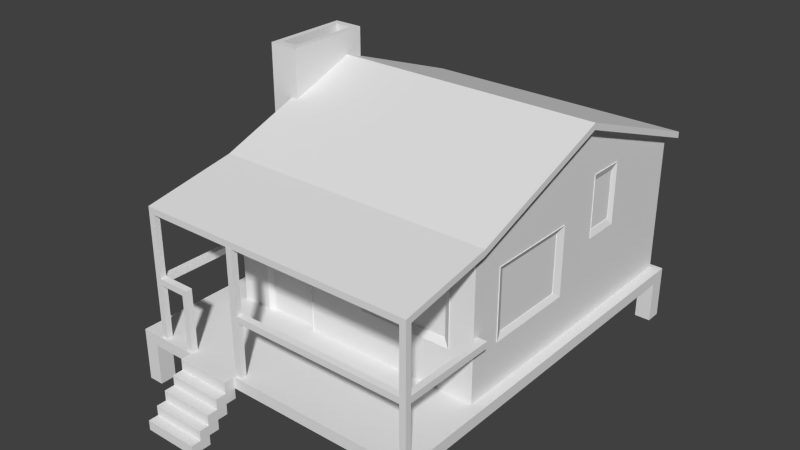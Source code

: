 # Source: Cabin.blend  (saved by Blender 2.76.0; exported with 4.5.12 LTS)
import bpy
from mathutils import Matrix  # noqa: F401  (used for matrix-valued properties, if any)

bpy.ops.wm.read_factory_settings(use_empty=True)
scene = bpy.context.scene
scene.name = 'Scene'

# ---- collections
col_collection_1 = bpy.data.collections.new('Collection 1'); scene.collection.children.link(col_collection_1)

# ---- materials (node trees are filled in below, after node groups)
mat_material_001 = bpy.data.materials.new('Material.001')
mat_material_001.alpha_threshold = 0.0
mat_material_001.use_transparent_shadow = False
mat_material_001.roughness = 0.5

# ---- material node trees

# ---- world
world_world = bpy.data.worlds.new('World'); scene.world = world_world
world_world.color = (0.05088, 0.05088, 0.05088)
world_world.use_sun_shadow = False
world_world.sun_shadow_jitter_overblur = 0.0
world_world.cycles.sampling_method = 'MANUAL'
world_world.cycles.sample_map_resolution = 256

# ---- meshes
me_cube_001 = bpy.data.meshes.new('Cube.001')
me_cube_001.from_pydata([(1.326, 0.8781, 0.8255), (1.326, 0.4798, 0.8255), (1.326, 0.4798, 0.9194), (1.326, 0.8781, 0.9194), (-1.083, 0.479, -1.688), (-1.083, 0.479, -1.801), (-1.083, 1.77, -1.801), (-1.083, 1.808, -1.688), (-0.9796, 1.77, -1.801), (-0.9796, 0.479, -1.801), (1.105, 0.8781, 0.8255), (1.105, 0.4798, 0.8255), (-1.083, 0.479, -0.4309), (-1.083, 2.268, -0.4309), (1.326, 0.479, -1.801), (1.326, 0.479, -1.688), (1.326, 1.808, -1.688), (1.326, 1.77, -1.801), (1.326, 2.268, -0.4309), (1.326, 1.523, -0.2313), (1.326, 1.523, 0.6263), (1.326, 1.808, 0.8258), (-0.9796, 1.808, -1.688), (-0.9796, 2.268, -0.4309), (-0.9796, 1.808, 0.8258), (-1.083, 1.808, 0.8258), (-0.9796, 0.479, -1.688), (-0.9796, 0.479, -0.4309), (-1.083, 0.479, 0.8258), (-0.9796, 0.479, 0.8258), (1.326, 0.479, -0.4309), (1.223, 0.479, -0.4309), (1.223, 0.479, 0.8258), (1.326, 0.479, 0.8258), (1.223, 0.479, -1.801), (1.223, 0.479, -1.688), (1.223, 1.808, 0.8258), (1.223, 2.268, -0.4309), (1.223, 1.808, -1.688), (1.223, 1.77, -1.801), (1.326, 1.238, -0.9772), (1.326, 1.804, -0.9772), (-0.2865, 0.3763, 1.653), (-0.7909, 0.3763, 1.653), (-0.7909, 0.3763, 0.2042), (-0.2865, 0.3763, 0.2042), (1.282, 0.3763, -1.847), (1.282, 0.4803, -1.847), (1.427, 0.4803, -1.847), (1.427, 0.3763, -1.847), (1.427, 0.3763, 1.653), (1.427, 0.4803, 1.653), (1.427, 0.4803, 1.803), (1.427, 0.3763, 1.803), (-1.083, 0.4803, -1.702), (-0.7909, 0.4803, -1.702), (-0.7909, 0.4803, -1.847), (-1.083, 0.4803, -1.847), (1.282, 0.4803, -1.702), (1.427, 0.4803, -1.702), (-0.7909, 0.3763, 1.803), (-0.7909, 0.3763, 1.9), (-0.7909, 0.4803, 1.9), (-0.7909, 0.4803, 1.803), (1.223, 0.883, 0.6263), (1.223, 1.523, 0.6263), (1.223, 1.238, -0.6404), (1.223, 1.804, -0.6404), (-1.15, 2.268, -0.4311), (-1.15, 2.327, -0.4311), (-1.15, 1.797, -1.881), (-1.15, 1.739, -1.881), (1.352, 1.739, -1.881), (1.352, 1.797, -1.881), (1.41, 1.797, -1.881), (1.41, 1.739, -1.881), (1.41, 1.619, 1.729), (1.41, 1.677, 1.729), (1.41, 1.667, 1.783), (1.41, 1.609, 1.783), (-1.096, 1.609, 1.783), (-1.096, 1.667, 1.783), (-1.15, 1.667, 1.783), (-1.15, 1.609, 1.783), (1.352, 2.327, -0.4311), (1.41, 2.327, -0.4311), (-1.096, 2.268, -0.4311), (-1.096, 1.739, -1.881), (-1.096, 1.765, 0.937), (-1.15, 1.765, 0.937), (1.352, 1.823, 0.937), (1.41, 1.823, 0.937), (1.41, 2.268, -0.4311), (-1.15, 1.823, 0.937), (-1.15, 1.619, 1.729), (-1.15, 1.677, 1.729), (1.352, 1.677, 1.729), (-1.096, 1.619, 1.729), (1.41, 1.765, 0.937), (-1.083, 0.4803, 0.2042), (-0.7909, 0.4803, 0.2042), (-0.7909, 0.4803, -0.603), (-1.083, 0.4803, -0.603), (1.282, 0.4803, 1.653), (1.427, 0.4803, 0.2042), (1.282, 0.4803, 0.2042), (1.427, 0.3763, -0.603), (1.427, 0.4803, -0.603), (1.427, 0.3763, 0.2042), (-1.083, 0.3763, -1.847), (-0.7909, 0.3763, -1.847), (1.427, 0.3763, -1.702), (-1.358, 0.4803, 1.652), (-1.358, 0.3763, 1.652), (-1.358, 0.3763, 1.802), (-1.358, 0.4803, 1.802), (1.282, 0.4803, -0.603), (-1.358, 0.3763, 0.2042), (-1.358, 0.4803, 0.2042), (-1.358, 0.4803, -0.603), (-1.358, 0.3763, -0.603), (-1.221, 0.4803, -0.603), (-1.221, 2.538, -0.603), (-1.083, 2.538, -0.603), (-1.083, 0.3763, 0.2042), (-1.083, 0.3763, -0.603), (-0.7909, 0.3763, -0.603), (-1.221, 0.4803, 1.652), (-1.083, 0.4803, 1.653), (-1.221, 0.4803, 0.2042), (-1.083, 0.3763, 1.653), (-0.7909, 0.3763, -1.702), (-1.083, 0.3763, -1.702), (-1.221, 0.4803, -1.702), (-1.221, 0.4803, -1.847), (-1.083, 0.4803, 1.803), (-1.083, 0.3763, 1.803), (-1.221, 0.3763, -1.847), (-0.2865, 0.3763, -0.603), (-0.2865, 0.3763, -1.702), (-0.2865, 0.3763, -1.847), (-0.7909, 0.4803, 1.653), (-1.358, 0.4803, -1.702), (-1.358, 0.4803, -1.847), (-1.358, 0.3763, -1.847), (-1.358, 0.3763, -1.702), (-1.221, 0.3763, 0.2042), (-1.221, 0.3763, -0.603), (-1.221, 0.3763, 1.652), (-1.358, -0.003698, 1.802), (-1.221, -0.003698, 1.802), (-1.221, 0.3763, 1.802), (-1.221, 0.4803, 1.802), (-1.358, 2.538, 0.2042), (-1.299, 2.538, 0.1321), (-1.299, 2.538, -0.537), (-1.358, 2.538, -0.603), (-1.221, 2.538, 0.2042), (-1.083, 2.538, 0.2042), (-1.142, 2.538, -0.537), (-1.142, 2.092, -0.537), (-1.142, 2.092, 0.1321), (-1.142, 2.538, 0.1321), (-1.221, 2.538, -0.537), (-1.221, 2.538, 0.1321), (-1.221, 2.092, 0.1321), (-1.221, 2.092, -0.537), (-1.299, 2.092, 0.1321), (-1.299, 2.092, -0.537), (-1.096, 0.9856, 1.784), (-1.096, 0.4779, 1.784), (-1.096, 0.4763, 1.729), (-1.096, 0.9869, 1.729), (1.352, 1.667, 1.783), (-1.096, 1.677, 1.729), (1.352, 1.609, 1.783), (1.352, 1.619, 1.729), (1.352, 1.765, 0.937), (-1.096, 1.823, 0.937), (-1.096, 2.327, -0.4311), (1.352, 2.268, -0.4311), (-1.096, 1.797, -1.881), (1.352, 0.9856, 1.784), (1.352, 0.4779, 1.784), (1.41, 0.4779, 1.784), (1.41, 0.9856, 1.784), (-1.15, 0.4779, 1.784), (-1.15, 0.4763, 1.729), (1.352, 0.4763, 1.729), (1.41, 0.4763, 1.729), (1.41, 0.9869, 1.729), (1.352, 0.9869, 1.729), (-1.15, 0.9869, 1.729), (-1.15, 0.9856, 1.784), (-1.15, 1.043, 1.784), (-1.096, 1.043, 1.784), (-1.15, 1.047, 1.729), (-1.096, 1.047, 1.729), (1.352, 1.047, 1.729), (1.352, 1.043, 1.784), (1.41, 1.047, 1.729), (1.41, 1.043, 1.784), (-1.15, 1.046, 0.9198), (-1.15, 1.046, 0.8677), (-1.15, 0.985, 0.8679), (-1.15, 0.9851, 0.9199), (-0.8456, 1.043, 1.784), (-0.7906, 1.043, 1.784), (-0.7906, 1.047, 1.729), (-0.8456, 1.047, 1.729), (-0.8456, 0.9869, 1.729), (-0.8456, 0.4772, 1.728), (-0.8456, 0.4759, 1.783), (-0.8456, 0.9856, 1.784), (-1.096, 1.046, 0.9198), (-1.096, 1.046, 0.8677), (1.105, 0.4798, 0.9194), (-0.7902, 0.8781, 0.9194), (-0.7902, 0.4798, 0.9194), (-1.083, 0.4798, 0.9194), (-1.083, 0.8781, 0.9194), (-1.083, 0.4798, 0.8255), (-1.083, 0.8781, 0.8255), (-0.7902, 1.808, 0.9194), (-1.083, 1.808, 0.9194), (-1.083, 1.808, 0.8255), (-0.7902, 1.808, 0.8255), (-1.083, 1.531, 0.9194), (-1.083, 1.531, 0.8255), (-0.7902, 1.531, 0.9194), (1.105, 1.808, 0.8255), (1.105, 1.531, 0.8255), (1.326, 1.531, 0.8255), (1.326, 1.808, 0.8255), (1.326, 1.531, 0.9194), (1.326, 1.808, 0.9194), (-0.7902, 1.531, 0.8255), (-0.2862, 1.808, 0.9194), (-0.2862, 1.531, 0.9194), (-0.2862, 1.808, 0.8255), (-0.7902, 0.8781, 0.8255), (-0.7572, 0.8666, 0.8374), (-0.7572, 1.501, 0.8374), (-0.7902, 0.4798, 0.8255), (0.2523, 0.8781, 0.9194), (0.2523, 0.4798, 0.9194), (-0.2862, 0.4798, 0.9194), (-0.2862, 0.8781, 0.9194), (0.2523, 1.808, 0.9194), (0.2523, 1.808, 0.8255), (0.2523, 1.531, 0.9194), (-0.2862, 1.531, 0.8255), (-0.2862, 0.4798, 0.8255), (-0.7572, 0.4798, 0.885), (-0.3192, 0.4798, 0.885), (1.105, 1.808, 0.9194), (1.105, 1.531, 0.9194), (1.105, 0.8781, 0.9194), (0.2523, 1.531, 0.8255), (0.2523, 0.4798, 0.8255), (-0.2862, 0.8781, 0.8255), (0.2523, 0.8781, 0.8255), (-0.3192, 0.8666, 0.885), (-0.7572, 0.8666, 0.885), (-0.7572, 0.4798, 0.8374), (-0.3192, 0.4798, 0.8374), (-0.3192, 0.8666, 0.8374), (-0.7902, 0.477, 0.9299), (-0.7572, 0.4771, 0.8955), (-0.7572, 0.8639, 0.8955), (-0.3192, 1.501, 0.8374), (-0.7902, 0.8753, 0.9299), (-0.7572, 1.501, 0.885), (-0.7572, 1.498, 0.8955), (-0.3192, 1.498, 0.8955), (-0.3192, 1.501, 0.885), (-0.2862, 0.8753, 0.9299), (-0.2862, 1.528, 0.9299), (1.045, 1.48, 0.8424), (1.045, 0.9313, 0.8424), (0.3117, 1.48, 0.88), (0.3117, 1.48, 0.888), (1.045, 1.48, 0.888), (1.045, 1.48, 0.88), (0.3117, 1.48, 0.8424), (0.3117, 0.9313, 0.8424), (1.045, 0.9313, 0.88), (0.3117, 0.9313, 0.88), (0.2523, 0.878, 0.9274), (1.105, 0.878, 0.9274), (1.045, 0.9312, 0.888), (0.3117, 0.9312, 0.888), (0.2523, 1.531, 0.9274), (-1.096, 0.985, 0.8679), (1.41, 1.046, 0.8677), (1.41, 0.985, 0.8679), (1.352, 0.985, 0.8679), (1.352, 1.046, 0.8677), (1.352, 0.9851, 0.9193), (1.323, 0.9851, 0.9193), (1.323, 0.985, 0.8679), (1.41, 1.046, 0.9192), (1.352, 1.046, 0.9192), (-1.096, 0.9851, 0.9199), (1.41, 0.9851, 0.9193), (-1.079, 1.046, 0.8677), (-1.079, 0.985, 0.8679), (1.323, 1.046, 0.9192), (1.323, 1.046, 0.8677), (-1.079, 0.9851, 0.9199), (-1.079, 1.046, 0.9198), (-0.7906, 0.9856, 1.784), (-0.7906, 0.9869, 1.729), (-0.2253, 0.9856, 1.784), (-0.2253, 0.4759, 1.783), (-0.2253, 0.4772, 1.728), (-0.2253, 0.9869, 1.729), (-0.2865, 1.047, 1.729), (-0.2865, 0.9869, 1.729), (-0.2865, 0.9856, 1.784), (-0.2865, 1.043, 1.784), (-0.2253, 1.047, 1.729), (-0.2253, 1.043, 1.784), (-0.2865, 1.609, 1.784), (-0.2865, 1.619, 1.729), (-0.2865, 0.4759, 1.783), (-0.2865, 0.4772, 1.728), (-0.7906, 0.4772, 1.728), (-0.7906, 0.4759, 1.783), (-0.2253, 1.619, 1.729), (-0.2253, 1.609, 1.784), (1.231, 0.9315, 0.5613), (1.231, 1.475, 0.5613), (1.223, 1.523, -0.2313), (1.231, 1.474, -0.1663), (1.231, 0.9315, -0.1663), (1.223, 0.883, -0.2313), (1.326, 0.883, 0.6263), (1.326, 0.883, -0.2313), (1.3, 0.9315, -0.1663), (1.3, 0.9315, 0.5613), (1.3, 1.475, 0.5613), (1.3, 1.474, -0.1663), (1.333, 1.523, -0.2313), (1.333, 1.523, 0.6263), (1.307, 1.474, -0.1663), (1.307, 0.9315, -0.1663), (1.304, 1.744, -0.6764), (1.31, 1.744, -0.6764), (1.31, 1.744, -0.9412), (1.304, 1.744, -0.9412), (1.333, 0.883, 0.6263), (1.333, 0.883, -0.2313), (1.234, 1.744, -0.6764), (1.234, 1.744, -0.9412), (1.223, 1.804, -0.9772), (1.326, 1.238, -0.6404), (1.326, 1.804, -0.6404), (1.223, 1.238, -0.9772), (1.234, 1.299, -0.6764), (1.234, 1.299, -0.9412), (1.304, 1.299, -0.9412), (1.304, 1.299, -0.6764), (1.31, 1.299, -0.9412), (1.31, 1.299, -0.6764), (1.333, 1.804, -0.9772), (1.333, 1.804, -0.6404), (1.333, 1.238, -0.6404), (1.333, 1.238, -0.9772), (-0.3192, 0.8639, 0.8955), (-0.7902, 1.528, 0.9299), (-0.2862, 0.477, 0.9299), (-0.3192, 0.4771, 0.8955), (1.105, 1.531, 0.9274), (1.307, 1.475, 0.5613), (1.307, 0.9315, 0.5613), (1.282, 0.3763, -1.702), (1.282, 0.3763, 0.2042), (1.282, 0.3763, -0.603), (-0.2865, 0.4803, 0.2042), (-0.2865, 0.4803, -0.603), (-0.2865, 0.4803, 1.653), (1.282, 0.3763, 1.803), (1.282, 0.4803, 1.803), (-0.2865, 0.4803, 1.803), (-0.2865, 0.3763, 1.803), (-0.2865, 0.4803, -1.702), (-0.2865, 0.4803, -1.847), (1.282, 0.3763, 1.653), (-0.2865, 0.3763, 1.9), (-0.2865, 0.4803, 1.9), (-0.2865, 0.2813, 1.803), (-0.7909, 0.2813, 1.803), (-0.2865, 0.2813, 1.9), (-0.7909, 0.2813, 1.9), (-0.7909, 0.2813, 1.995), (-0.7909, 0.3763, 1.995), (-0.2865, 0.2813, 1.995), (-0.2865, 0.3763, 1.995), (-0.2865, 0.1863, 1.995), (-0.2865, 0.1863, 1.9), (-0.7909, 0.1863, 1.995), (-0.7909, 0.1863, 1.9), (-0.7909, 0.1863, 2.09), (-0.7909, 0.2813, 2.09), (-0.2865, 0.1863, 2.09), (-0.2865, 0.2813, 2.09), (-0.7909, 0.1863, 2.18), (-0.2865, 0.1863, 2.18), (-1.221, 0.3763, -1.702), (-1.358, -0.003698, -1.847), (-1.358, -0.003698, -1.702), (-1.221, -0.003698, 1.652), (-1.358, -0.003698, 1.652), (1.427, -0.003698, 1.803), (1.427, -0.003698, 1.653), (-1.221, -0.003698, -1.702), (-1.221, -0.003698, -1.847), (1.427, -0.003698, -1.702), (1.282, -0.003698, -1.702), (1.282, -0.003698, -1.847), (1.427, -0.003698, -1.847), (1.282, -0.003698, 1.803), (1.282, -0.003698, 1.653), (-0.2865, 0.0963, 1.995), (-0.2865, 0.0963, 2.09), (-0.7909, 0.0963, 2.09), (-0.7909, 0.0963, 1.995), (-0.7909, 0.0963, 2.18), (-0.2865, 0.0963, 2.18), (-0.2865, 0.006302, 2.18), (-0.2865, 0.006302, 2.09), (-0.7909, 0.006302, 2.09), (-0.7909, 0.006302, 2.18), (-0.2865, 0.006302, 2.27), (-0.7909, 0.006302, 2.27), (-0.2865, 0.0963, 2.27), (-0.7909, 0.0963, 2.27)], [], [(0, 3, 2, 1), (4, 7, 6, 5), (8, 9, 5, 6), (10, 0, 1, 11), (12, 13, 7, 4), (14, 17, 16, 15), (18, 21, 20, 19), (8, 6, 7, 22), (23, 13, 25, 24), (9, 26, 4, 5), (27, 29, 28, 12), (30, 33, 32, 31), (26, 9, 8, 22), (14, 15, 35, 34), (34, 35, 26, 9), (18, 37, 36, 21), (7, 4, 26, 22), (17, 39, 38, 16), (39, 8, 22, 38), (17, 14, 34, 39), (39, 34, 9, 8), (16, 15, 35, 38), (38, 35, 34, 39), (36, 32, 33, 21), (24, 25, 28, 29), (22, 26, 35, 38), (15, 16, 41, 40), (23, 27, 26, 22), (42, 43, 44, 45), (46, 47, 48, 49), (50, 51, 52, 53), (54, 55, 56, 57), (58, 59, 48, 47), (60, 61, 62, 63), (32, 36, 65, 64), (16, 38, 37, 18), (15, 30, 31, 35), (31, 37, 67, 66), (24, 29, 27, 23), (26, 27, 12, 4), (22, 7, 13, 23), (28, 25, 13, 12), (68, 69, 70, 71), (72, 73, 74, 75), (76, 77, 78, 79), (80, 81, 82, 83), (84, 85, 74, 73), (86, 68, 71, 87), (88, 89, 68, 86), (90, 91, 85, 84), (75, 74, 85, 92), (89, 93, 69, 68), (94, 95, 93, 89), (96, 77, 91, 90), (97, 94, 89, 88), (92, 85, 91, 98), (99, 100, 101, 102), (103, 51, 104, 105), (106, 107, 104, 108), (109, 57, 56, 110), (111, 59, 107, 106), (112, 113, 114, 115), (105, 104, 107, 116), (117, 118, 119, 120), (121, 122, 123, 102), (44, 124, 125, 126), (127, 128, 99, 129), (43, 130, 124, 44), (131, 132, 109, 110), (133, 54, 57, 134), (60, 63, 135, 136), (137, 134, 57, 109), (45, 44, 126, 138), (139, 131, 110, 140), (128, 141, 100, 99), (142, 143, 144, 145), (146, 117, 120, 147), (148, 113, 117, 146), (114, 149, 150, 151), (151, 152, 115, 114), (153, 154, 155, 156), (129, 157, 153, 118), (118, 153, 156, 119), (102, 123, 158, 99), (159, 160, 161, 162), (122, 163, 159, 123), (123, 159, 162, 158), (157, 164, 154, 153), (165, 161, 160, 166), (164, 165, 167, 154), (154, 167, 168, 155), (163, 166, 160, 159), (169, 170, 171, 172), (173, 78, 77, 96), (83, 82, 95, 94), (98, 91, 77, 76), (82, 81, 174, 95), (175, 80, 97, 176), (176, 97, 88, 177), (95, 174, 178, 93), (93, 178, 179, 69), (177, 88, 86, 180), (180, 86, 87, 72), (69, 179, 181, 70), (175, 173, 81, 80), (71, 70, 181, 87), (79, 78, 173, 175), (92, 180, 72, 75), (98, 177, 180, 92), (76, 176, 177, 98), (182, 183, 184, 185), (81, 173, 96, 174), (174, 96, 90, 178), (178, 90, 84, 179), (179, 84, 73, 181), (87, 181, 73, 72), (170, 186, 187, 171), (184, 183, 188, 189), (185, 184, 189, 190), (190, 189, 188, 191), (172, 171, 187, 192), (192, 187, 186, 193), (191, 188, 183, 182), (193, 186, 170, 169), (83, 194, 195, 80), (94, 196, 194, 83), (97, 197, 196, 94), (80, 195, 197, 97), (176, 198, 199, 175), (76, 200, 198, 176), (79, 201, 200, 76), (175, 199, 201, 79), (194, 193, 169, 195), (196, 192, 193, 194), (202, 203, 204, 205), (206, 207, 208, 209), (210, 211, 212, 213), (214, 215, 203, 202), (201, 185, 190, 200), (199, 182, 185, 201), (216, 11, 1, 2), (217, 220, 219, 218), (220, 222, 221, 219), (223, 226, 225, 224), (224, 225, 228, 227), (223, 224, 227, 229), (230, 233, 232, 231), (233, 235, 234, 232), (225, 226, 236, 228), (237, 223, 229, 238), (237, 239, 226, 223), (240, 236, 242, 241), (219, 221, 243, 218), (222, 240, 243, 221), (244, 247, 246, 245), (248, 249, 239, 237), (248, 237, 238, 250), (226, 239, 251, 236), (218, 243, 252, 246), (218, 246, 254, 253), (255, 248, 250, 256), (255, 230, 249, 248), (257, 244, 245, 216), (239, 249, 258, 251), (246, 252, 259, 245), (260, 261, 259, 252), (3, 257, 216, 2), (235, 233, 230, 255), (235, 255, 256, 234), (249, 230, 231, 258), (245, 259, 11, 216), (261, 10, 11, 259), (262, 263, 253, 254), (241, 266, 265, 264), (218, 253, 268, 267), (253, 263, 269, 268), (236, 251, 270, 242), (217, 218, 267, 271), (260, 252, 265, 266), (252, 243, 264, 265), (251, 260, 266, 270), (272, 275, 274, 273), (247, 238, 277, 276), (242, 270, 266, 241), (275, 272, 263, 262), (231, 10, 279, 278), (234, 256, 257, 3), (251, 258, 261, 260), (280, 283, 282, 281), (250, 238, 247, 244), (228, 236, 240, 222), (243, 240, 241, 264), (227, 228, 222, 220), (229, 227, 220, 217), (231, 232, 0, 10), (232, 234, 3, 0), (284, 278, 279, 285), (283, 280, 287, 286), (258, 231, 278, 284), (261, 258, 284, 285), (244, 257, 289, 288), (10, 261, 285, 279), (286, 287, 291, 290), (250, 244, 288, 292), (215, 293, 204, 203), (294, 295, 296, 297), (298, 299, 300, 296), (301, 294, 297, 302), (205, 204, 293, 303), (298, 296, 295, 304), (215, 305, 306, 293), (304, 295, 294, 301), (190, 304, 301, 200), (191, 298, 304, 190), (200, 301, 302, 198), (198, 302, 298, 191), (172, 303, 214, 197), (192, 205, 303, 172), (197, 214, 202, 196), (196, 202, 205, 192), (307, 308, 300, 299), (302, 307, 299, 298), (296, 300, 308, 297), (297, 308, 307, 302), (309, 306, 305, 310), (293, 306, 309, 303), (214, 310, 305, 215), (303, 309, 310, 214), (207, 311, 312, 208), (209, 208, 312, 210), (213, 311, 207, 206), (313, 314, 315, 316), (317, 318, 319, 320), (316, 318, 317, 321), (322, 320, 319, 313), (320, 323, 324, 317), (172, 210, 213, 169), (169, 213, 206, 195), (197, 209, 210, 172), (195, 206, 209, 197), (198, 321, 322, 199), (199, 322, 313, 182), (191, 316, 321, 198), (182, 313, 316, 191), (314, 325, 326, 315), (211, 327, 328, 212), (319, 325, 314, 313), (311, 328, 327, 312), (316, 315, 326, 318), (213, 212, 328, 311), (312, 327, 211, 210), (318, 326, 325, 319), (329, 324, 323, 330), (322, 330, 323, 320), (317, 324, 329, 321), (321, 329, 330, 322), (64, 65, 332, 331), (333, 336, 335, 334), (37, 31, 336, 333), (33, 30, 338, 337), (31, 32, 64, 336), (36, 37, 333, 65), (30, 18, 19, 338), (21, 33, 337, 20), (339, 342, 341, 340), (331, 332, 334, 335), (19, 20, 344, 343), (342, 339, 346, 345), (347, 350, 349, 348), (336, 64, 331, 335), (65, 333, 334, 332), (337, 338, 352, 351), (67, 355, 354, 353), (338, 19, 343, 352), (30, 15, 40, 356), (18, 30, 356, 357), (35, 31, 66, 358), (38, 35, 358, 355), (37, 38, 355, 67), (16, 18, 357, 41), (359, 353, 354, 360), (361, 350, 347, 362), (361, 362, 364, 363), (358, 66, 359, 360), (66, 67, 353, 359), (41, 357, 366, 365), (355, 358, 360, 354), (356, 40, 368, 367), (271, 267, 268, 269), (276, 277, 274, 369), (277, 370, 273, 274), (371, 276, 369, 372), (370, 271, 269, 273), (262, 254, 372, 369), (275, 262, 369, 274), (229, 217, 271, 370), (238, 229, 370, 277), (246, 247, 276, 371), (263, 272, 273, 269), (254, 246, 371, 372), (288, 289, 290, 291), (373, 292, 281, 282), (289, 373, 282, 290), (292, 288, 291, 281), (256, 250, 292, 373), (283, 286, 290, 282), (287, 280, 281, 291), (257, 256, 373, 289), (344, 351, 375, 374), (351, 352, 346, 375), (352, 343, 345, 346), (343, 344, 374, 345), (366, 367, 364, 348), (367, 368, 363, 364), (365, 366, 348, 349), (368, 365, 349, 363), (339, 340, 375, 346), (20, 337, 351, 344), (357, 356, 367, 366), (341, 342, 345, 374), (40, 41, 365, 368), (362, 347, 348, 364), (340, 341, 374, 375), (350, 361, 363, 349), (376, 139, 140, 46), (377, 45, 138, 378), (100, 379, 380, 101), (141, 381, 379, 100), (382, 383, 384, 385), (55, 386, 387, 56), (110, 56, 387, 140), (388, 42, 45, 377), (389, 390, 62, 61), (63, 62, 390, 384), (385, 391, 392, 60), (384, 390, 389, 385), (391, 393, 394, 392), (394, 395, 396, 61), (389, 393, 391, 385), (60, 392, 394, 61), (396, 395, 397, 398), (61, 396, 398, 389), (397, 399, 400, 393), (389, 398, 397, 393), (400, 399, 401, 402), (394, 402, 401, 395), (401, 403, 404, 395), (393, 400, 402, 394), (404, 403, 405, 406), (395, 404, 406, 397), (397, 406, 405, 399), (405, 403, 407, 408), (155, 168, 166, 163), (162, 161, 165, 164), (167, 165, 166, 168), (158, 162, 164, 157), (156, 155, 163, 122), (99, 158, 157, 129), (136, 135, 152, 151), (132, 409, 137, 109), (130, 148, 146, 124), (124, 146, 147, 125), (144, 143, 134, 137), (142, 133, 134, 143), (112, 127, 129, 118), (119, 156, 122, 121), (50, 388, 377, 108), (53, 52, 383, 382), (108, 377, 378, 106), (144, 410, 411, 145), (379, 105, 116, 380), (381, 103, 105, 379), (386, 58, 47, 387), (140, 387, 47, 46), (384, 383, 103, 381), (148, 412, 413, 113), (115, 152, 127, 112), (136, 151, 148, 130), (382, 385, 42, 388), (63, 384, 381, 141), (53, 414, 415, 50), (135, 63, 141, 128), (60, 136, 130, 43), (152, 135, 128, 127), (118, 117, 113, 112), (383, 52, 51, 103), (108, 104, 51, 50), (385, 60, 43, 42), (380, 116, 58, 386), (106, 378, 376, 111), (119, 121, 133, 142), (125, 147, 409, 132), (101, 380, 386, 55), (378, 138, 139, 376), (147, 120, 145, 409), (119, 142, 145, 120), (138, 126, 131, 139), (121, 102, 54, 133), (126, 125, 132, 131), (49, 48, 59, 111), (116, 107, 59, 58), (102, 101, 55, 54), (416, 411, 410, 417), (418, 419, 420, 421), (414, 422, 423, 415), (150, 149, 413, 412), (376, 419, 418, 111), (388, 423, 422, 382), (151, 150, 412, 148), (50, 415, 423, 388), (137, 417, 410, 144), (409, 416, 417, 137), (111, 418, 421, 49), (49, 421, 420, 46), (46, 420, 419, 376), (113, 413, 149, 114), (145, 411, 416, 409), (382, 422, 414, 53), (424, 425, 426, 427), (401, 399, 424, 427), (399, 405, 425, 424), (403, 401, 427, 426), (408, 407, 428, 429), (403, 426, 428, 407), (425, 405, 408, 429), (425, 429, 430, 431), (432, 431, 430, 433), (433, 430, 434, 435), (428, 426, 432, 433), (426, 425, 431, 432), (436, 437, 435, 434), (428, 433, 435, 437), (429, 428, 437, 436), (430, 429, 436, 434)])
me_cube_001.materials.append(mat_material_001)
me_cube_001.use_remesh_preserve_volume = False
me_cube_001.use_remesh_preserve_attributes = False
me_cube_001.use_mirror_vertex_groups = False
me_cube_001.update()
me_cube_001.normals_split_custom_set([tuple(v) for v in zip(*[iter([1.0, 0.0, 0.0, 1.0, 0.0, 0.0, 1.0, 0.0, 0.0, 1.0, 0.0, 0.0, -1.0, -4.478e-07, -4.664e-06, -1.0, -4.478e-07, -4.664e-06, -1.0, -4.478e-07, -4.664e-06, -1.0, -4.478e-07, -4.664e-06, 7.174e-06, 4.616e-07, -1.0, 7.174e-06, 4.616e-07, -1.0, 7.174e-06, 4.616e-07, -1.0, 7.174e-06, 4.616e-07, -1.0, 0.0, 0.0, -1.0, 0.0, 0.0, -1.0, 0.0, 0.0, -1.0, 0.0, 0.0, -1.0, -1.0, -3.651e-07, 7.009e-08, -1.0, -3.651e-07, 7.009e-08, -1.0, -3.651e-07, 7.009e-08, -1.0, -3.651e-07, 7.009e-08, 1.0, -5.577e-07, 2.209e-06, 1.0, -5.577e-07, 2.209e-06, 1.0, -5.577e-07, 2.209e-06, 1.0, -5.577e-07, 2.209e-06, 1.0, 0.0, 0.0, 1.0, 0.0, 0.0, 1.0, 0.0, 0.0, 1.0, 0.0, 0.0, 1.212e-06, 0.9494, -0.3142, 1.212e-06, 0.9494, -0.3142, 1.212e-06, 0.9494, -0.3142, 1.212e-06, 0.9494, -0.3142, -8.11e-07, 0.9389, 0.3443, -8.11e-07, 0.9389, 0.3443, -8.11e-07, 0.9389, 0.3443, -8.11e-07, 0.9389, 0.3443, 0.0, -1.0, -9.811e-08, 0.0, -1.0, -9.811e-08, 0.0, -1.0, -9.811e-08, 0.0, -1.0, -9.811e-08, 0.0, -1.0, 0.0, 0.0, -1.0, 0.0, 0.0, -1.0, 0.0, 0.0, -1.0, 0.0, 0.0, -1.0, 0.0, 0.0, -1.0, 0.0, 0.0, -1.0, 0.0, 0.0, -1.0, 0.0, 1.0, 0.0, 0.0, 1.0, 0.0, 0.0, 1.0, 0.0, 0.0, 1.0, 0.0, 0.0, 0.0, -1.0, 0.0, 0.0, -1.0, 0.0, 0.0, -1.0, 0.0, 0.0, -1.0, 0.0, 0.0, -1.0, 0.0, 0.0, -1.0, 0.0, 0.0, -1.0, 0.0, 0.0, -1.0, 0.0, -1.676e-06, 0.9389, 0.3443, -1.676e-06, 0.9389, 0.3443, -1.676e-06, 0.9389, 0.3443, -1.676e-06, 0.9389, 0.3443, -3.486e-06, -1.794e-07, 1.0, -3.486e-06, -1.794e-07, 1.0, -3.486e-06, -1.794e-07, 1.0, -3.486e-06, -1.794e-07, 1.0, 1.818e-06, 0.9494, -0.3142, 1.818e-06, 0.9494, -0.3142, 1.818e-06, 0.9494, -0.3142, 1.818e-06, 0.9494, -0.3142, 0.0, 0.9494, -0.3142, 0.0, 0.9494, -0.3142, 0.0, 0.9494, -0.3142, 0.0, 0.9494, -0.3142, 3.587e-06, 3.693e-07, -1.0, 3.587e-06, 3.693e-07, -1.0, 3.587e-06, 3.693e-07, -1.0, 3.587e-06, 3.693e-07, -1.0, 0.0, 3.693e-07, -1.0, 0.0, 3.693e-07, -1.0, 0.0, 3.693e-07, -1.0, 0.0, 3.693e-07, -1.0, 3.486e-06, 3.589e-07, -1.0, 3.486e-06, 3.589e-07, -1.0, 3.486e-06, 3.589e-07, -1.0, 3.486e-06, 3.589e-07, -1.0, 1.0, -2.155e-07, 2.133e-06, 1.0, -2.155e-07, 2.133e-06, 1.0, -2.155e-07, 2.133e-06, 1.0, -2.155e-07, 2.133e-06, -4.357e-06, -3.589e-07, 1.0, -4.357e-06, -3.589e-07, 1.0, -4.357e-06, -3.589e-07, 1.0, -4.357e-06, -3.589e-07, 1.0, -2.614e-06, -1.794e-07, 1.0, -2.614e-06, -1.794e-07, 1.0, -2.614e-06, -1.794e-07, 1.0, -2.614e-06, -1.794e-07, 1.0, 0.0, -3.589e-07, 1.0, 0.0, -3.589e-07, 1.0, 0.0, -3.589e-07, 1.0, 0.0, -3.589e-07, 1.0, 1.0, -6.544e-07, 3.347e-07, 1.0, -6.544e-07, 3.347e-07, 1.0, -6.544e-07, 3.347e-07, 1.0, -6.544e-07, 3.347e-07, 1.0, -4.966e-09, 0.0, 1.0, -4.966e-09, 0.0, 1.0, -4.966e-09, 0.0, 1.0, -4.966e-09, 0.0, 0.0, -1.0, 0.0, 0.0, -1.0, 0.0, 0.0, -1.0, 0.0, 0.0, -1.0, 0.0, 0.0, 0.0, -1.0, 0.0, 0.0, -1.0, 0.0, 0.0, -1.0, 0.0, 0.0, -1.0, 1.0, 0.0, 0.0, 1.0, 0.0, 0.0, 1.0, 0.0, 0.0, 1.0, 0.0, 0.0, 0.0, 1.0, 0.0, 0.0, 1.0, 0.0, 0.0, 1.0, 0.0, 0.0, 1.0, 0.0, 0.0, 1.0, 0.0, 0.0, 1.0, 0.0, 0.0, 1.0, 0.0, 0.0, 1.0, 0.0, -1.0, 0.0, 0.0, -1.0, 0.0, 0.0, -1.0, 0.0, 0.0, -1.0, 0.0, 0.0, -1.0, 1.12e-08, 0.0, -1.0, 1.12e-08, 0.0, -1.0, 1.12e-08, 0.0, -1.0, 1.12e-08, 0.0, 1.514e-06, 0.9389, -0.3443, 1.514e-06, 0.9389, -0.3443, 1.514e-06, 0.9389, -0.3443, 1.514e-06, 0.9389, -0.3443, 0.0, -1.0, 0.0, 0.0, -1.0, 0.0, 0.0, -1.0, 0.0, 0.0, -1.0, 0.0, -1.0, 0.0, 0.0, -1.0, 0.0, 0.0, -1.0, 0.0, 0.0, -1.0, 0.0, 0.0, 1.0, 1.217e-07, 2.178e-07, 1.0, 1.217e-07, 2.178e-07, 1.0, 1.217e-07, 2.178e-07, 1.0, 1.217e-07, 2.178e-07, 0.0, -1.0, 0.0, 0.0, -1.0, 0.0, 0.0, -1.0, 0.0, 0.0, -1.0, 0.0, 6.488e-07, 0.9389, -0.3443, 6.488e-07, 0.9389, -0.3443, 6.488e-07, 0.9389, -0.3443, 6.488e-07, 0.9389, -0.3443, -1.0, -3.851e-07, -7.009e-08, -1.0, -3.851e-07, -7.009e-08, -1.0, -3.851e-07, -7.009e-08, -1.0, -3.851e-07, -7.009e-08, -1.0, 0.0, 0.0, -1.0, 0.0, 0.0, -1.0, 0.0, 0.0, -1.0, 0.0, 0.0, 0.0, 0.0, -1.0, 0.0, 0.0, -1.0, 0.0, 0.0, -1.0, 0.0, 0.0, -1.0, 1.0, 0.0, 0.0, 1.0, 0.0, 0.0, 1.0, 0.0, 0.0, 1.0, 0.0, 0.0, 0.0, 0.0, 1.0, 0.0, 0.0, 1.0, 0.0, 0.0, 1.0, 0.0, 0.0, 1.0, 0.0, 0.9393, -0.343, 0.0, 0.9393, -0.343, 0.0, 0.9393, -0.343, 0.0, 0.9393, -0.343, 0.0, -0.9393, 0.343, 0.0, -0.9393, 0.343, 0.0, -0.9393, 0.343, 0.0, -0.9393, 0.343, 0.0, -0.9384, -0.3455, 0.0, -0.9384, -0.3455, 0.0, -0.9384, -0.3455, 0.0, -0.9384, -0.3455, 0.0, 0.9384, 0.3455, 0.0, 0.9384, 0.3455, 0.0, 0.9384, 0.3455, 0.0, 0.9384, 0.3455, 1.0, 0.0, 0.0, 1.0, 0.0, 0.0, 1.0, 0.0, 0.0, 1.0, 0.0, 0.0, -1.0, 0.0, 0.0, -1.0, 0.0, 0.0, -1.0, 0.0, 0.0, -1.0, 0.0, 0.0, -1.0, 0.0, 0.0, -1.0, 0.0, 0.0, -1.0, 0.0, 0.0, -1.0, 0.0, 0.0, 0.0, 0.9834, 0.1813, 0.0, 0.9834, 0.1813, 0.0, 0.9834, 0.1813, 0.0, 0.9834, 0.1813, 0.0, -0.9834, -0.1813, 0.0, -0.9834, -0.1813, 0.0, -0.9834, -0.1813, 0.0, -0.9834, -0.1813, 1.0, 0.0, 0.0, 1.0, 0.0, 0.0, 1.0, 0.0, 0.0, 1.0, 0.0, 0.0, 0.0, 1.0, 0.0, 0.0, 1.0, 0.0, 0.0, 1.0, 0.0, 0.0, 1.0, 0.0, 0.0, 1.0, 0.0, 0.0, 1.0, 0.0, 0.0, 1.0, 0.0, 0.0, 1.0, 0.0, 1.0, 0.0, 0.0, 1.0, 0.0, 0.0, 1.0, 0.0, 0.0, 1.0, 0.0, 0.0, 0.0, 0.0, -1.0, 0.0, 0.0, -1.0, 0.0, 0.0, -1.0, 0.0, 0.0, -1.0, 1.0, 0.0, 0.0, 1.0, 0.0, 0.0, 1.0, 0.0, 0.0, 1.0, 0.0, 0.0, -1.0, 0.0, 0.0, -1.0, 0.0, 0.0, -1.0, 0.0, 0.0, -1.0, 0.0, 0.0, 0.0, 1.0, 0.0, 0.0, 1.0, 0.0, 0.0, 1.0, 0.0, 0.0, 1.0, 0.0, -1.0, 0.0, 0.0, -1.0, 0.0, 0.0, -1.0, 0.0, 0.0, -1.0, 0.0, 0.0, 0.0, 0.0, -1.0, 0.0, 0.0, -1.0, 0.0, 0.0, -1.0, 0.0, 0.0, -1.0, 0.0, -1.0, 0.0, 0.0, -1.0, 0.0, 0.0, -1.0, 0.0, 0.0, -1.0, 0.0, 0.0, 1.0, 0.0, 0.0, 1.0, 0.0, 0.0, 1.0, 0.0, 0.0, 1.0, 0.0, 0.0, -1.0, 0.0, 0.0, -1.0, 0.0, 0.0, -1.0, 0.0, 0.0, -1.0, 0.0, 0.0, -1.0, 0.0, 0.0, -1.0, 0.0, 0.0, -1.0, 0.0, 0.0, -1.0, 0.0, 0.0, 1.0, 0.0, 0.0, 1.0, 0.0, 0.0, 1.0, 0.0, 0.0, 1.0, 0.0, 0.0, 0.0, 1.0, 0.0, 0.0, 1.0, 0.0, 0.0, 1.0, 0.0, 0.0, 1.0, 0.0, 0.0, -1.0, 0.0, 0.0, -1.0, 0.0, 0.0, -1.0, 0.0, 0.0, -1.0, 0.0, -1.0, 0.0, 0.0, -1.0, 0.0, 0.0, -1.0, 0.0, 0.0, -1.0, 0.0, 0.0, -1.0, 0.0, 0.0, -1.0, 0.0, 0.0, -1.0, 0.0, 0.0, -1.0, 0.0, 0.0, 1.0, 0.0, 0.0, 1.0, 0.0, 0.0, 1.0, 0.0, 0.0, 1.0, 0.0, -1.0, 0.0, 0.0, -1.0, 0.0, 0.0, -1.0, 0.0, 0.0, -1.0, 0.0, 0.0, 0.0, -1.0, 0.0, 0.0, -1.0, 0.0, 0.0, -1.0, 0.0, 0.0, -1.0, 0.0, 0.0, -1.0, 0.0, 0.0, -1.0, 0.0, 0.0, -1.0, 0.0, 0.0, -1.0, 0.0, -0.003606, 0.0, 1.0, -0.003606, 0.0, 1.0, -0.003606, 0.0, 1.0, -0.003606, 0.0, 1.0, -0.003605, 0.0, 1.0, -0.003605, 0.0, 1.0, -0.003605, 0.0, 1.0, -0.003605, 0.0, 1.0, 0.0, 1.0, 0.0, 0.0, 1.0, 0.0, 0.0, 1.0, 0.0, 0.0, 1.0, 0.0, 0.0, 0.0, 1.0, 0.0, 0.0, 1.0, 0.0, 0.0, 1.0, 0.0, 0.0, 1.0, -1.0, 0.0, 0.0, -1.0, 0.0, 0.0, -1.0, 0.0, 0.0, -1.0, 0.0, 0.0, 1.0, 0.0, 0.0, 1.0, 0.0, 0.0, 1.0, 0.0, 0.0, 1.0, 0.0, 0.0, -1.0, 0.0, 0.0, -1.0, 0.0, 0.0, -1.0, 0.0, 0.0, -1.0, 0.0, 0.0, 0.0, 1.0, -2.092e-06, 0.0, 1.0, -2.092e-06, 0.0, 1.0, -2.092e-06, 0.0, 1.0, -2.092e-06, 0.0, 1.0, 0.0, 0.0, 1.0, 0.0, 0.0, 1.0, 0.0, 0.0, 1.0, 0.0, 0.0, 1.0, 1.916e-06, 0.0, 1.0, 1.916e-06, 0.0, 1.0, 1.916e-06, 0.0, 1.0, 1.916e-06, 0.0, 1.0, 0.0, 0.0, 1.0, 0.0, 0.0, 1.0, 0.0, 0.0, 1.0, 0.0, 0.0, 0.0, -1.0, 0.0, 0.0, -1.0, 0.0, 0.0, -1.0, 0.0, 0.0, -1.0, 1.0, 0.0, 0.0, 1.0, 0.0, 0.0, 1.0, 0.0, 0.0, 1.0, 0.0, 0.0, 0.0, 0.0, 1.0, 0.0, 0.0, 1.0, 0.0, 0.0, 1.0, 0.0, 0.0, 1.0, 1.0, 6.253e-09, 0.0, 1.0, 6.253e-09, 0.0, 1.0, 6.253e-09, 0.0, 1.0, 6.253e-09, 0.0, 0.0, 0.9834, 0.1813, 0.0, 0.9834, 0.1813, 0.0, 0.9834, 0.1813, 0.0, 0.9834, 0.1813, -1.0, 0.0, 0.0, -1.0, 0.0, 0.0, -1.0, 0.0, 0.0, -1.0, 0.0, 0.0, 1.0, 0.0, 0.0, 1.0, 0.0, 0.0, 1.0, 0.0, 0.0, 1.0, 0.0, 0.0, 0.0, 0.9834, 0.1813, 0.0, 0.9834, 0.1813, 0.0, 0.9834, 0.1813, 0.0, 0.9834, 0.1813, 0.0, -0.9834, -0.1813, 0.0, -0.9834, -0.1813, 0.0, -0.9834, -0.1813, 0.0, -0.9834, -0.1813, 0.0, -0.9834, -0.1813, 0.0, -0.9834, -0.1813, 0.0, -0.9834, -0.1813, 0.0, -0.9834, -0.1813, 0.0, 0.9834, 0.1813, 0.0, 0.9834, 0.1813, 0.0, 0.9834, 0.1813, 0.0, 0.9834, 0.1813, 0.0, 0.9384, 0.3455, 0.0, 0.9384, 0.3455, 0.0, 0.9384, 0.3455, 0.0, 0.9384, 0.3455, 0.0, -0.9384, -0.3455, 0.0, -0.9384, -0.3455, 0.0, -0.9384, -0.3455, 0.0, -0.9384, -0.3455, 0.0, -0.9393, 0.343, 0.0, -0.9393, 0.343, 0.0, -0.9393, 0.343, 0.0, -0.9393, 0.343, 0.0, 0.9393, -0.343, 0.0, 0.9393, -0.343, 0.0, 0.9393, -0.343, 0.0, 0.9393, -0.343, 0.0, 0.0, 1.0, 0.0, 0.0, 1.0, 0.0, 0.0, 1.0, 0.0, 0.0, 1.0, 0.0, 0.0, -1.0, 0.0, 0.0, -1.0, 0.0, 0.0, -1.0, 0.0, 0.0, -1.0, 0.0, 0.0, 1.0, 0.0, 0.0, 1.0, 0.0, 0.0, 1.0, 0.0, 0.0, 1.0, 0.0, -0.9393, 0.343, 0.0, -0.9393, 0.343, 0.0, -0.9393, 0.343, 0.0, -0.9393, 0.343, 0.0, -0.9384, -0.3455, 0.0, -0.9384, -0.3455, 0.0, -0.9384, -0.3455, 0.0, -0.9384, -0.3455, 0.0, -0.9834, -0.1813, 0.0, -0.9834, -0.1813, 0.0, -0.9834, -0.1813, 0.0, -0.9834, -0.1813, 0.0, 0.0007072, 1.0, 0.0, 0.0007072, 1.0, 0.0, 0.0007072, 1.0, 0.0, 0.0007072, 1.0, 0.0, 0.9834, 0.1813, 0.0, 0.9834, 0.1813, 0.0, 0.9834, 0.1813, 0.0, 0.9834, 0.1813, 0.0, 0.9834, 0.1813, 0.0, 0.9834, 0.1813, 0.0, 0.9834, 0.1813, 0.0, 0.9834, 0.1813, 0.0, 0.9384, 0.3455, 0.0, 0.9384, 0.3455, 0.0, 0.9384, 0.3455, 0.0, 0.9384, 0.3455, 0.0, 0.9393, -0.343, 0.0, 0.9393, -0.343, 0.0, 0.9393, -0.343, 0.0, 0.9393, -0.343, 0.0, 0.0, -1.0, 0.0, 0.0, -1.0, 0.0, 0.0, -1.0, 0.0, 0.0, -1.0, 0.0, -0.9996, 0.02907, 0.0, -0.9996, 0.02907, 0.0, -0.9996, 0.02907, 0.0, -0.9996, 0.02907, 0.0, -0.9996, 0.02907, 0.0, -0.9996, 0.02907, 0.0, -0.9996, 0.02907, 0.0, -0.9996, 0.02907, 1.0, -1.891e-07, 0.0, 1.0, -1.891e-07, 0.0, 1.0, -1.891e-07, 0.0, 1.0, -1.891e-07, 0.0, 0.0, -0.000269, -1.0, 0.0, -0.000269, -1.0, 0.0, -0.000269, -1.0, 0.0, -0.000269, -1.0, 0.0, -0.000269, -1.0, 0.0, -0.000269, -1.0, 0.0, -0.000269, -1.0, 0.0, -0.000269, -1.0, -1.0, 2.084e-09, 0.0, -1.0, 2.084e-09, 0.0, -1.0, 2.084e-09, 0.0, -1.0, 2.084e-09, 0.0, -1.0, -1.042e-09, 0.0, -1.0, -1.042e-09, 0.0, -1.0, -1.042e-09, 0.0, -1.0, -1.042e-09, 0.0, 0.0, 0.0007072, 1.0, 0.0, 0.0007072, 1.0, 0.0, 0.0007072, 1.0, 0.0, 0.0007072, 1.0, 0.0, 0.001269, 1.0, 0.0, 0.001269, 1.0, 0.0, 0.001269, 1.0, 0.0, 0.001269, 1.0, -1.0, -9.056e-08, 0.0, -1.0, -9.056e-08, 0.0, -1.0, -9.056e-08, 0.0, -1.0, -9.056e-08, 0.0, 0.0, -0.0004784, -1.0, 0.0, -0.0004784, -1.0, 0.0, -0.0004784, -1.0, 0.0, -0.0004784, -1.0, 1.0, 1.283e-07, 0.0, 1.0, 1.283e-07, 0.0, 1.0, 1.283e-07, 0.0, 1.0, 1.283e-07, 0.0, -1.0, -1.226e-07, 0.0, -1.0, -1.226e-07, 0.0, -1.0, -1.226e-07, 0.0, -1.0, -1.226e-07, 0.0, 0.0, -0.0004784, -1.0, 0.0, -0.0004784, -1.0, 0.0, -0.0004784, -1.0, 0.0, -0.0004784, -1.0, 1.0, -3.113e-08, 0.0, 1.0, -3.113e-08, 0.0, 1.0, -3.113e-08, 0.0, 1.0, -3.113e-08, 0.0, 0.0, 0.001269, 1.0, 0.0, 0.001269, 1.0, 0.0, 0.001269, 1.0, 0.0, 0.001269, 1.0, 0.0, 0.006216, 1.0, 0.0, 0.006216, 1.0, 0.0, 0.006216, 1.0, 0.0, 0.006216, 1.0, -1.0, 1.433e-06, 0.0, -1.0, 1.433e-06, 0.0, -1.0, 1.433e-06, 0.0, -1.0, 1.433e-06, 0.0, -1.0, 0.0, 0.0, -1.0, 0.0, 0.0, -1.0, 0.0, 0.0, -1.0, 0.0, 0.0, 0.0, 0.9971, 0.07653, 0.0, 0.9971, 0.07653, 0.0, 0.9971, 0.07653, 0.0, 0.9971, 0.07653, -1.0, 1.669e-08, 0.0, -1.0, 1.669e-08, 0.0, -1.0, 1.669e-08, 0.0, -1.0, 1.669e-08, 0.0, 0.0, 1.0, -0.00214, 0.0, 1.0, -0.00214, 0.0, 1.0, -0.00214, 0.0, 1.0, -0.00214, 1.0, -4.235e-07, 0.0, 1.0, -4.235e-07, 0.0, 1.0, -4.235e-07, 0.0, 1.0, -4.235e-07, 0.0, 0.0, 0.006216, 1.0, 0.0, 0.006216, 1.0, 0.0, 0.006216, 1.0, 0.0, 0.006216, 1.0, 0.0, -1.0, 0.0, 0.0, -1.0, 0.0, 0.0, -1.0, 0.0, 0.0, -1.0, 0.0, 0.0, 0.0, 1.0, 0.0, 0.0, 1.0, 0.0, 0.0, 1.0, 0.0, 0.0, 1.0, -1.0, 0.0, 0.0, -1.0, 0.0, 0.0, -1.0, 0.0, 0.0, -1.0, 0.0, 0.0, 0.0, 1.0, 0.0, 0.0, 1.0, 0.0, 0.0, 1.0, 0.0, 0.0, 1.0, 0.0, -1.0, 0.0, 0.0, -1.0, 0.0, 0.0, -1.0, 0.0, 0.0, -1.0, 0.0, 0.0, 0.0, 0.0, 1.0, 0.0, 0.0, 1.0, 0.0, 0.0, 1.0, 0.0, 0.0, 1.0, 0.0, 0.0, -1.0, 0.0, 0.0, -1.0, 0.0, 0.0, -1.0, 0.0, 0.0, -1.0, 1.0, 0.0, 0.0, 1.0, 0.0, 0.0, 1.0, 0.0, 0.0, 1.0, 0.0, 0.0, 0.0, 0.0, -1.0, 0.0, 0.0, -1.0, 0.0, 0.0, -1.0, 0.0, 0.0, -1.0, 0.0, 0.0, 1.0, 0.0, 0.0, 1.0, 0.0, 0.0, 1.0, 0.0, 0.0, 1.0, 0.0, 1.0, 0.0, 0.0, 1.0, 0.0, 0.0, 1.0, 0.0, 0.0, 1.0, 0.0, 0.34, 0.0, -0.9404, 0.34, 0.0, -0.9404, 0.34, 0.0, -0.9404, 0.34, 0.0, -0.9404, 0.0, -1.0, 0.0, 0.0, -1.0, 0.0, 0.0, -1.0, 0.0, 0.0, -1.0, 0.0, 0.0, 0.0, -1.0, 0.0, 0.0, -1.0, 0.0, 0.0, -1.0, 0.0, 0.0, -1.0, 0.0, 0.0, 1.0, 0.0, 0.0, 1.0, 0.0, 0.0, 1.0, 0.0, 0.0, 1.0, 0.0, 1.0, 0.0, 0.0, 1.0, 0.0, 0.0, 1.0, 0.0, 0.0, 1.0, 0.0, 0.0, 0.0, 1.0, 0.0, 0.0, 1.0, 0.0, 0.0, 1.0, 0.0, 0.0, 1.0, 0.0, 0.0, -1.0, 0.0, 0.0, -1.0, 0.0, 0.0, -1.0, 0.0, 0.0, -1.0, 0.0, -1.0, 0.0, 0.0, -1.0, 0.0, 0.0, -1.0, 0.0, 0.0, -1.0, 0.0, 0.0, 1.0, 0.001336, 0.0, 1.0, 0.001336, 0.0, 1.0, 0.001336, 0.0, 1.0, 0.001336, 0.0, 0.0, 1.0, 0.0, 0.0, 1.0, 0.0, 0.0, 1.0, 0.0, 0.0, 1.0, 0.0, 1.0, 0.0, 0.0, 1.0, 0.0, 0.0, 1.0, 0.0, 0.0, 1.0, 0.0, 0.0, 0.0, 1.0, 0.0, 0.0, 1.0, 0.0, 0.0, 1.0, 0.0, 0.0, 1.0, 0.0, 0.0, -1.0, 0.0, 0.0, -1.0, 0.0, 0.0, -1.0, 0.0, 0.0, -1.0, 0.0, -1.0, 0.0, 0.0, -1.0, 0.0, 0.0, -1.0, 0.0, 0.0, -1.0, 0.0, 0.0, 0.0, -1.0, 0.0, 0.0, -1.0, 0.0, 0.0, -1.0, 0.0, 0.0, -1.0, 0.0, 0.0, 1.0, 0.0, 0.0, 1.0, 0.0, 0.0, 1.0, 0.0, 0.0, 1.0, 0.0, 1.0, 0.0, 0.0, 1.0, 0.0, 0.0, 1.0, 0.0, 0.0, 1.0, 0.0, 0.0, 0.0, 1.0, 0.0, 0.0, 1.0, 0.0, 0.0, 1.0, 0.0, 0.0, 1.0, 0.0, 0.0, -1.0, 0.0, 0.0, -1.0, 0.0, 0.0, -1.0, 0.0, 0.0, -1.0, 0.0, -1.0, 0.0, 0.0, -1.0, 0.0, 0.0, -1.0, 0.0, 0.0, -1.0, 0.0, 0.0, 0.0, -1.0, 0.0, 0.0, -1.0, 0.0, 0.0, -1.0, 0.0, 0.0, -1.0, 0.0, 0.0, 1.0, 0.0, 0.0, 1.0, 0.0, 0.0, 1.0, 0.0, 0.0, 1.0, 0.0, 0.0, -1.0, 0.0, 0.0, -1.0, 0.0, 0.0, -1.0, 0.0, 0.0, -1.0, -0.2541, -0.9356, -0.245, -0.2541, -0.9356, -0.245, -0.2541, -0.9356, -0.245, -0.2541, -0.9356, -0.245, 1.0, 0.0, 0.0, 1.0, 0.0, 0.0, 1.0, 0.0, 0.0, 1.0, 0.0, 0.0, 0.0, -0.3671, -0.9302, 0.0, -0.3671, -0.9302, 0.0, -0.3671, -0.9302, 0.0, -0.3671, -0.9302, -1.0, 0.0, 0.0, -1.0, 0.0, 0.0, -1.0, 0.0, 0.0, -1.0, 0.0, 0.0, -0.34, 0.0, -0.9404, -0.34, 0.0, -0.9404, -0.34, 0.0, -0.9404, -0.34, 0.0, -0.9404, 0.0, 1.0, -0.003852, 0.0, 1.0, -0.003852, 0.0, 1.0, -0.003852, 0.0, 1.0, -0.003852, -0.34, 0.0, -0.9404, -0.34, 0.0, -0.9404, -0.34, 0.0, -0.9404, -0.34, 0.0, -0.9404, 0.0, -0.9674, -0.2533, 0.0, -0.9674, -0.2533, 0.0, -0.9674, -0.2533, 0.0, -0.9674, -0.2533, 1.0, 0.0, 0.0, 1.0, 0.0, 0.0, 1.0, 0.0, 0.0, 1.0, 0.0, 0.0, 0.0, 0.0, -1.0, 0.0, 0.0, -1.0, 0.0, 0.0, -1.0, 0.0, 0.0, -1.0, 0.0, 0.0, 1.0, 0.0, 0.0, 1.0, 0.0, 0.0, 1.0, 0.0, 0.0, 1.0, -0.2742, 0.0, -0.9617, -0.2742, 0.0, -0.9617, -0.2742, 0.0, -0.9617, -0.2742, 0.0, -0.9617, 0.0, 0.0, 1.0, 0.0, 0.0, 1.0, 0.0, 0.0, 1.0, 0.0, 0.0, 1.0, 0.0, 0.0, -1.0, 0.0, 0.0, -1.0, 0.0, 0.0, -1.0, 0.0, 0.0, -1.0, 0.0, -1.0, -0.006467, 0.0, -1.0, -0.006467, 0.0, -1.0, -0.006467, 0.0, -1.0, -0.006467, 0.0, 0.0, 1.0, 0.0, 0.0, 1.0, 0.0, 0.0, 1.0, 0.0, 0.0, 1.0, 0.0, 0.0, -1.0, 0.0, 0.0, -1.0, 0.0, 0.0, -1.0, 0.0, 0.0, -1.0, 0.34, 0.0, -0.9404, 0.34, 0.0, -0.9404, 0.34, 0.0, -0.9404, 0.34, 0.0, -0.9404, -1.0, 0.0, 0.0, -1.0, 0.0, 0.0, -1.0, 0.0, 0.0, -1.0, 0.0, 0.0, 0.0, 0.0, 1.0, 0.0, 0.0, 1.0, 0.0, 0.0, 1.0, 0.0, 0.0, 1.0, 0.0, 0.0, -1.0, 0.0, 0.0, -1.0, 0.0, 0.0, -1.0, 0.0, 0.0, -1.0, 1.0, 0.0, 0.0, 1.0, 0.0, 0.0, 1.0, 0.0, 0.0, 1.0, 0.0, 0.0, 0.0, 0.0, -1.0, 0.0, 0.0, -1.0, 0.0, 0.0, -1.0, 0.0, 0.0, -1.0, 0.0, 0.0, 1.0, 0.0, 0.0, 1.0, 0.0, 0.0, 1.0, 0.0, 0.0, 1.0, 0.0, -0.3135, -0.9496, 0.0, -0.3135, -0.9496, 0.0, -0.3135, -0.9496, 0.0, -0.3135, -0.9496, 0.2742, 0.0, -0.9617, 0.2742, 0.0, -0.9617, 0.2742, 0.0, -0.9617, 0.2742, 0.0, -0.9617, 0.0, -1.0, -0.006461, 0.0, -1.0, -0.006461, 0.0, -1.0, -0.006461, 0.0, -1.0, -0.006461, 0.0, 0.3032, -0.9529, 0.0, 0.3032, -0.9529, 0.0, 0.3032, -0.9529, 0.0, 0.3032, -0.9529, 0.0, 1.0, 0.006467, 0.0, 1.0, 0.006467, 0.0, 1.0, 0.006467, 0.0, 1.0, 0.006467, -1.0, 0.0, 0.0, -1.0, 0.0, 0.0, -1.0, 0.0, 0.0, -1.0, 0.0, 0.0, 0.0, -0.002263, -1.0, 0.0, -0.002263, -1.0, 0.0, -0.002263, -1.0, 0.0, -0.002263, -1.0, 0.0, -0.002263, -1.0, 0.0, -0.002263, -1.0, 0.0, -0.002263, -1.0, 0.0, -0.002263, -1.0, 0.0, -1.0, 0.002137, 0.0, -1.0, 0.002137, 0.0, -1.0, 0.002137, 0.0, -1.0, 0.002137, 0.0, 1.0, -0.002136, 0.0, 1.0, -0.002136, 0.0, 1.0, -0.002136, 0.0, 1.0, -0.002136, 0.0, -1.0, 0.002139, 0.0, -1.0, 0.002139, 0.0, -1.0, 0.002139, 0.0, -1.0, 0.002139, 0.0, -1.0, 0.002138, 0.0, -1.0, 0.002138, 0.0, -1.0, 0.002138, 0.0, -1.0, 0.002138, 0.0, -0.002263, -1.0, 0.0, -0.002263, -1.0, 0.0, -0.002263, -1.0, 0.0, -0.002263, -1.0, 1.0, 0.0, 0.0, 1.0, 0.0, 0.0, 1.0, 0.0, 0.0, 1.0, 0.0, 0.0, 1.0, 0.0, 0.0, 1.0, 0.0, 0.0, 1.0, 0.0, 0.0, 1.0, 0.0, 0.0, 0.0, -1.0, 0.002141, 0.0, -1.0, 0.002141, 0.0, -1.0, 0.002141, 0.0, -1.0, 0.002141, 0.0, 1.0, -0.002141, 0.0, 1.0, -0.002141, 0.0, 1.0, -0.002141, 0.0, 1.0, -0.002141, -1.0, 0.0, 0.0, -1.0, 0.0, 0.0, -1.0, 0.0, 0.0, -1.0, 0.0, 0.0, 1.0, 0.0, 0.0, 1.0, 0.0, 0.0, 1.0, 0.0, 0.0, 1.0, 0.0, 0.0, 0.0, -1.0, 0.002141, 0.0, -1.0, 0.002141, 0.0, -1.0, 0.002141, 0.0, -1.0, 0.002141, 0.0, 1.0, -0.002141, 0.0, 1.0, -0.002141, 0.0, 1.0, -0.002141, 0.0, 1.0, -0.002141, -1.0, -1.216e-06, 0.0, -1.0, -1.216e-06, 0.0, -1.0, -1.216e-06, 0.0, -1.0, -1.216e-06, 0.0, -1.0, 0.0, 0.0, -1.0, 0.0, 0.0, -1.0, 0.0, 0.0, -1.0, 0.0, 0.0, 0.0, 0.002263, 1.0, 0.0, 0.002263, 1.0, 0.0, 0.002263, 1.0, 0.0, 0.002263, 1.0, 0.0, -0.002263, -1.0, 0.0, -0.002263, -1.0, 0.0, -0.002263, -1.0, 0.0, -0.002263, -1.0, 0.0, 1.0, -0.002137, 0.0, 1.0, -0.002137, 0.0, 1.0, -0.002137, 0.0, 1.0, -0.002137, 1.0, 0.0, 0.0, 1.0, 0.0, 0.0, 1.0, 0.0, 0.0, 1.0, 0.0, 0.0, 0.0, -1.0, 0.002139, 0.0, -1.0, 0.002139, 0.0, -1.0, 0.002139, 0.0, -1.0, 0.002139, 0.0, 1.0, -0.002141, 0.0, 1.0, -0.002141, 0.0, 1.0, -0.002141, 0.0, 1.0, -0.002141, 0.0, 0.002263, 1.0, 0.0, 0.002263, 1.0, 0.0, 0.002263, 1.0, 0.0, 0.002263, 1.0, 1.0, 2.05e-07, 0.0, 1.0, 2.05e-07, 0.0, 1.0, 2.05e-07, 0.0, 1.0, 2.05e-07, 0.0, 0.0, -0.002251, -1.0, 0.0, -0.002251, -1.0, 0.0, -0.002251, -1.0, 0.0, -0.002251, -1.0, 0.0, 0.006216, 1.0, 0.0, 0.006216, 1.0, 0.0, 0.006216, 1.0, 0.0, 0.006216, 1.0, 1.0, -9.388e-09, 0.0, 1.0, -9.388e-09, 0.0, 1.0, -9.388e-09, 0.0, 1.0, -9.388e-09, 0.0, -1.0, 2.884e-07, 0.0, -1.0, 2.884e-07, 0.0, -1.0, 2.884e-07, 0.0, -1.0, 2.884e-07, 0.0, 0.0, -0.002251, -1.0, 0.0, -0.002251, -1.0, 0.0, -0.002251, -1.0, 0.0, -0.002251, -1.0, 0.0, 0.006216, 1.0, 0.0, 0.006216, 1.0, 0.0, 0.006216, 1.0, 0.0, 0.006216, 1.0, -1.0, 1.173e-09, 0.0, -1.0, 1.173e-09, 0.0, -1.0, 1.173e-09, 0.0, -1.0, 1.173e-09, 0.0, 0.0, -0.9997, -0.02362, 0.0, -0.9997, -0.02362, 0.0, -0.9997, -0.02362, 0.0, -0.9997, -0.02362, 0.0, 0.006216, 1.0, 0.0, 0.006216, 1.0, 0.0, 0.006216, 1.0, 0.0, 0.006216, 1.0, 0.0, -0.002251, -1.0, 0.0, -0.002251, -1.0, 0.0, -0.002251, -1.0, 0.0, -0.002251, -1.0, 0.0, 0.9971, 0.07654, 0.0, 0.9971, 0.07654, 0.0, 0.9971, 0.07654, 0.0, 0.9971, 0.07654, 0.0, 0.9971, 0.07654, 0.0, 0.9971, 0.07654, 0.0, 0.9971, 0.07654, 0.0, 0.9971, 0.07654, 0.0, 0.006216, 1.0, 0.0, 0.006216, 1.0, 0.0, 0.006216, 1.0, 0.0, 0.006216, 1.0, 0.0, -0.002251, -1.0, 0.0, -0.002251, -1.0, 0.0, -0.002251, -1.0, 0.0, -0.002251, -1.0, 0.0, -0.9997, -0.02362, 0.0, -0.9997, -0.02362, 0.0, -0.9997, -0.02362, 0.0, -0.9997, -0.02362, 0.0, -0.9997, -0.02362, 0.0, -0.9997, -0.02362, 0.0, -0.9997, -0.02362, 0.0, -0.9997, -0.02362, 0.0, -0.9997, -0.02362, 0.0, -0.9997, -0.02362, 0.0, -0.9997, -0.02362, 0.0, -0.9997, -0.02362, 0.0, -0.001618, 1.0, 0.0, -0.001618, 1.0, 0.0, -0.001618, 1.0, 0.0, -0.001618, 1.0, 1.0, -4.381e-08, 0.0, 1.0, -4.381e-08, 0.0, 1.0, -4.381e-08, 0.0, 1.0, -4.381e-08, 0.0, 0.0, 0.001618, -1.0, 0.0, 0.001618, -1.0, 0.0, 0.001618, -1.0, 0.0, 0.001618, -1.0, 0.0, -0.001618, 1.0, 0.0, -0.001618, 1.0, 0.0, -0.001618, 1.0, 0.0, -0.001618, 1.0, 0.0, 0.001618, -1.0, 0.0, 0.001618, -1.0, 0.0, 0.001618, -1.0, 0.0, 0.001618, -1.0, -1.0, -1.408e-08, 0.0, -1.0, -1.408e-08, 0.0, -1.0, -1.408e-08, 0.0, -1.0, -1.408e-08, 0.0, 0.0, 0.9813, 0.1926, 0.0, 0.9813, 0.1926, 0.0, 0.9813, 0.1926, 0.0, 0.9813, 0.1926, 0.0, 0.0003491, 1.0, 0.0, 0.0003491, 1.0, 0.0, 0.0003491, 1.0, 0.0, 0.0003491, 1.0, 0.0, -0.0003459, -1.0, 0.0, -0.0003459, -1.0, 0.0, -0.0003459, -1.0, 0.0, -0.0003459, -1.0, 1.0, -9.386e-09, 0.0, 1.0, -9.386e-09, 0.0, 1.0, -9.386e-09, 0.0, 1.0, -9.386e-09, 0.0, -0.9929, -4.238e-07, -0.1192, -0.9929, -4.238e-07, -0.1192, -0.9929, -4.238e-07, -0.1192, -0.9929, -4.238e-07, -0.1192, -0.9929, -5.374e-07, 0.1192, -0.9929, -5.374e-07, 0.1192, -0.9929, -5.374e-07, 0.1192, -0.9929, -5.374e-07, 0.1192, -1.0, -9.075e-09, 0.0, -1.0, -9.075e-09, 0.0, -1.0, -9.075e-09, 0.0, -1.0, -9.075e-09, 0.0, 1.0, 0.0, 0.0, 1.0, 0.0, 0.0, 1.0, 0.0, 0.0, 1.0, 0.0, 0.0, -1.0, 2.791e-07, 0.0, -1.0, 2.791e-07, 0.0, -1.0, 2.791e-07, 0.0, -1.0, 2.791e-07, 0.0, -1.0, -2.189e-07, 0.0, -1.0, -2.189e-07, 0.0, -1.0, -2.189e-07, 0.0, -1.0, -2.189e-07, 0.0, 1.0, 2.719e-08, 0.0, 1.0, 2.719e-08, 0.0, 1.0, 2.719e-08, 0.0, 1.0, 2.719e-08, 0.0, 1.0, -3.356e-08, 0.0, 1.0, -3.356e-08, 0.0, 1.0, -3.356e-08, 0.0, 1.0, -3.356e-08, 0.0, 1.0, 5.127e-07, 4.096e-07, 1.0, 5.127e-07, 4.096e-07, 1.0, 5.127e-07, 4.096e-07, 1.0, 5.127e-07, 4.096e-07, -1.0, -9.28e-07, 6.792e-11, -1.0, -9.28e-07, 6.792e-11, -1.0, -9.28e-07, 6.792e-11, -1.0, -9.28e-07, 6.792e-11, -5.332e-09, 1.0, -0.0001545, -5.332e-09, 1.0, -0.0001545, -5.332e-09, 1.0, -0.0001545, -5.332e-09, 1.0, -0.0001545, 3.653e-05, -4.392e-07, 1.0, 3.653e-05, -4.392e-07, 1.0, 3.653e-05, -4.392e-07, 1.0, 3.653e-05, -4.392e-07, 1.0, -4.062e-08, -1.0, -0.001104, -4.062e-08, -1.0, -0.001104, -4.062e-08, -1.0, -0.001104, -4.062e-08, -1.0, -0.001104, -0.9873, 0.1588, 0.0, -0.9873, 0.1588, 0.0, -0.9873, 0.1588, 0.0, -0.9873, 0.1588, 0.0, -0.9873, -0.1588, 2.456e-05, -0.9873, -0.1588, 2.456e-05, -0.9873, -0.1588, 2.456e-05, -0.9873, -0.1588, 2.456e-05, 0.0, -1.0, 0.0, 0.0, -1.0, 0.0, 0.0, -1.0, 0.0, 0.0, -1.0, 0.0, -0.9839, -0.179, -0.0001979, -0.9839, -0.179, -0.0001979, -0.9839, -0.179, -0.0001979, -0.9839, -0.179, -0.0001979, -7.23e-05, 7.451e-07, -1.0, -7.23e-05, 7.451e-07, -1.0, -7.23e-05, 7.451e-07, -1.0, -7.23e-05, 7.451e-07, -1.0, 1.0, -1.971e-07, 0.0, 1.0, -1.971e-07, 0.0, 1.0, -1.971e-07, 0.0, 1.0, -1.971e-07, 0.0, 1.0, -6.358e-08, 0.0, 1.0, -6.358e-08, 0.0, 1.0, -6.358e-08, 0.0, 1.0, -6.358e-08, 0.0, -1.0, 9.854e-08, 0.0, -1.0, 9.854e-08, 0.0, -1.0, 9.854e-08, 0.0, -1.0, 9.854e-08, 0.0, -1.0, 0.0, 0.0, -1.0, 0.0, 0.0, -1.0, 0.0, 0.0, -1.0, 0.0, 0.0, -1.0, -3.665e-07, 0.0, -1.0, -3.665e-07, 0.0, -1.0, -3.665e-07, 0.0, -1.0, -3.665e-07, 0.0, 1.0, 2.443e-07, 5.713e-07, 1.0, 2.443e-07, 5.713e-07, 1.0, 2.443e-07, 5.713e-07, 1.0, 2.443e-07, 5.713e-07, -1.0, -6.326e-08, 0.0, -1.0, -6.326e-08, 0.0, -1.0, -6.326e-08, 0.0, -1.0, -6.326e-08, 0.0, 1.0, 0.0, 0.0, 1.0, 0.0, 0.0, 1.0, 0.0, 0.0, 1.0, 0.0, 0.0, 0.0, 1.0, 0.0, 0.0, 1.0, 0.0, 0.0, 1.0, 0.0, 0.0, 1.0, 0.0, -0.9839, 0.179, 0.0, -0.9839, 0.179, 0.0, -0.9839, 0.179, 0.0, -0.9839, 0.179, 0.0, -0.9563, 0.0, -0.2923, -0.9563, 0.0, -0.2923, -0.9563, 0.0, -0.2923, -0.9563, 0.0, -0.2923, 8.944e-08, 1.0, 0.001107, 8.944e-08, 1.0, 0.001107, 8.944e-08, 1.0, 0.001107, 8.944e-08, 1.0, 0.001107, -0.9563, -1.954e-07, 0.2923, -0.9563, -1.954e-07, 0.2923, -0.9563, -1.954e-07, 0.2923, -0.9563, -1.954e-07, 0.2923, 0.0, -1.0, 0.0, 0.0, -1.0, 0.0, 0.0, -1.0, 0.0, 0.0, -1.0, 0.0, 0.7216, 0.0, 0.6923, 0.7216, 0.0, 0.6923, 0.7216, 0.0, 0.6923, 0.7216, 0.0, 0.6923, -0.7216, 0.0, 0.6923, -0.7216, 0.0, 0.6923, -0.7216, 0.0, 0.6923, -0.7216, 0.0, 0.6923, 0.0, -0.7512, 0.6601, 0.0, -0.7512, 0.6601, 0.0, -0.7512, 0.6601, 0.0, -0.7512, 0.6601, -0.7216, 0.0, 0.6923, -0.7216, 0.0, 0.6923, -0.7216, 0.0, 0.6923, -0.7216, 0.0, 0.6923, 0.7216, 0.0, 0.6923, 0.7216, 0.0, 0.6923, 0.7216, 0.0, 0.6923, 0.7216, 0.0, 0.6923, -1.0, 0.0, 0.0, -1.0, 0.0, 0.0, -1.0, 0.0, 0.0, -1.0, 0.0, 0.0, -1.0, 0.0, 0.0, -1.0, 0.0, 0.0, -1.0, 0.0, 0.0, -1.0, 0.0, 0.0, -1.0, 0.0, 0.0, -1.0, 0.0, 0.0, -1.0, 0.0, 0.0, -1.0, 0.0, 0.0, 0.0, 0.9674, 0.2533, 0.0, 0.9674, 0.2533, 0.0, 0.9674, 0.2533, 0.0, 0.9674, 0.2533, 1.0, 0.0, 0.0, 1.0, 0.0, 0.0, 1.0, 0.0, 0.0, 1.0, 0.0, 0.0, 1.0, 0.0, 0.0, 1.0, 0.0, 0.0, 1.0, 0.0, 0.0, 1.0, 0.0, 0.0, 0.2541, -0.9356, -0.245, 0.2541, -0.9356, -0.245, 0.2541, -0.9356, -0.245, 0.2541, -0.9356, -0.245, 0.0, 0.5953, 0.8035, 0.0, 0.5953, 0.8035, 0.0, 0.5953, 0.8035, 0.0, 0.5953, 0.8035, 0.0, -0.6094, 0.7928, 0.0, -0.6094, 0.7928, 0.0, -0.6094, 0.7928, 0.0, -0.6094, 0.7928, -0.553, 0.0, 0.8331, -0.553, 0.0, 0.8331, -0.553, 0.0, 0.8331, -0.553, 0.0, 0.8331, 0.553, 0.0, 0.8332, 0.553, 0.0, 0.8332, 0.553, 0.0, 0.8332, 0.553, 0.0, 0.8332, 0.0, 1.0, 0.006461, 0.0, 1.0, 0.006461, 0.0, 1.0, 0.006461, 0.0, 1.0, 0.006461, -1.0, 0.0, 0.0, -1.0, 0.0, 0.0, -1.0, 0.0, 0.0, -1.0, 0.0, 0.0, 1.0, 0.0, 0.0, 1.0, 0.0, 0.0, 1.0, 0.0, 0.0, 1.0, 0.0, 0.0, 1.0, 0.0, 0.0, 1.0, 0.0, 0.0, 1.0, 0.0, 0.0, 1.0, 0.0, 0.0, 0.9259, 6.061e-07, -0.3777, 0.9259, 6.061e-07, -0.3777, 0.9259, 6.061e-07, -0.3777, 0.9259, 6.061e-07, -0.3777, 0.8775, 0.4797, 0.0, 0.8775, 0.4797, 0.0, 0.8775, 0.4797, 0.0, 0.8775, 0.4797, 0.0, 0.9259, -2.476e-07, 0.3777, 0.9259, -2.476e-07, 0.3777, 0.9259, -2.476e-07, 0.3777, 0.9259, -2.476e-07, 0.3777, 0.8775, -0.4797, 7.45e-05, 0.8775, -0.4797, 7.45e-05, 0.8775, -0.4797, 7.45e-05, 0.8775, -0.4797, 7.45e-05, 0.8459, 0.0, -0.5333, 0.8459, 0.0, -0.5333, 0.8459, 0.0, -0.5333, 0.8459, 0.0, -0.5333, 0.9363, 0.3513, 0.0, 0.9363, 0.3513, 0.0, 0.9363, 0.3513, 0.0, 0.9363, 0.3513, 0.0, 0.9363, -0.3513, -0.0003874, 0.9363, -0.3513, -0.0003874, 0.9363, -0.3513, -0.0003874, 0.9363, -0.3513, -0.0003874, 0.8459, -3.464e-07, 0.5334, 0.8459, -3.464e-07, 0.5334, 0.8459, -3.464e-07, 0.5334, 0.8459, -3.464e-07, 0.5334, 0.0, 1.0, 0.0, 0.0, 1.0, 0.0, 0.0, 1.0, 0.0, 0.0, 1.0, 0.0, 0.0, -7.449e-07, 1.0, 0.0, -7.449e-07, 1.0, 0.0, -7.449e-07, 1.0, 0.0, -7.449e-07, 1.0, 4.673e-05, -5.267e-07, 1.0, 4.673e-05, -5.267e-07, 1.0, 4.673e-05, -5.267e-07, 1.0, 4.673e-05, -5.267e-07, 1.0, 5.546e-09, -1.0, 0.0001546, 5.546e-09, -1.0, 0.0001546, 5.546e-09, -1.0, 0.0001546, 5.546e-09, -1.0, 0.0001546, -3.113e-05, 4.211e-07, -1.0, -3.113e-05, 4.211e-07, -1.0, -3.113e-05, 4.211e-07, -1.0, -3.113e-05, 4.211e-07, -1.0, 0.0, 0.0, -1.0, 0.0, 0.0, -1.0, 0.0, 0.0, -1.0, 0.0, 0.0, -1.0, -7.304e-05, 8.78e-07, -1.0, -7.304e-05, 8.78e-07, -1.0, -7.304e-05, 8.78e-07, -1.0, -7.304e-05, 8.78e-07, -1.0, 3.959e-05, -5.355e-07, 1.0, 3.959e-05, -5.355e-07, 1.0, 3.959e-05, -5.355e-07, 1.0, 3.959e-05, -5.355e-07, 1.0, 0.0, -1.0, 0.0, 0.0, -1.0, 0.0, 0.0, -1.0, 0.0, 0.0, -1.0, 0.0, 0.0, -1.0, 0.0, 0.0, -1.0, 0.0, 0.0, -1.0, 0.0, 0.0, -1.0, 0.0, 0.0, 1.0, 0.0, 0.0, 1.0, 0.0, 0.0, 1.0, 0.0, 0.0, 1.0, 0.0, 0.0, 1.0, 0.0, 0.0, 1.0, 0.0, 0.0, 1.0, 0.0, 0.0, 1.0, 0.0, 0.0, 0.0, 1.0, 0.0, 0.0, 1.0, 0.0, 0.0, 1.0, 0.0, 0.0, 1.0, 0.0, 1.0, 0.0, 0.0, 1.0, 0.0, 0.0, 1.0, 0.0, 0.0, 1.0, 0.0, 0.0, 0.0, -1.0, 0.0, 0.0, -1.0, 0.0, 0.0, -1.0, 0.0, 0.0, -1.0, 0.0, -1.0, 0.0, 0.0, -1.0, 0.0, 0.0, -1.0, 0.0, 0.0, -1.0, 0.0, 0.0, 0.0, 1.0, 0.0, 0.0, 1.0, 0.0, 0.0, 1.0, 0.0, 0.0, 1.0, 0.0, 1.0, 0.0, 0.0, 1.0, 0.0, 0.0, 1.0, 0.0, 0.0, 1.0, 0.0, 0.0, 0.0, -1.0, 0.0, 0.0, -1.0, 0.0, 0.0, -1.0, 0.0, 0.0, -1.0, 1.0, 0.0, 0.0, 1.0, 0.0, 0.0, 1.0, 0.0, 0.0, 1.0, 0.0, 0.0, 0.0, -1.0, 0.0, 0.0, -1.0, 0.0, 0.0, -1.0, 0.0, 0.0, -1.0, 0.0, -1.0, 0.0, 0.0, -1.0, 0.0, 0.0, -1.0, 0.0, 0.0, -1.0, 0.0, 0.0, 1.0, 0.0, 0.0, 1.0, 0.0, 0.0, 1.0, 0.0, 0.0, 1.0, 0.0, 0.0, -1.0, 0.0, 0.0, -1.0, 0.0, 0.0, -1.0, 0.0, 0.0, -1.0, 0.0, 0.0, 0.0, 0.0, 1.0, 0.0, 0.0, 1.0, 0.0, 0.0, 1.0, 0.0, 0.0, 1.0, 0.0, 1.0, 0.0, 0.0, 1.0, 0.0, 0.0, 1.0, 0.0, 0.0, 1.0, 0.0, 1.0, 0.0, 0.0, 1.0, 0.0, 0.0, 1.0, 0.0, 0.0, 1.0, 0.0, 0.0, 1.0, 0.0, 0.0, 1.0, 0.0, 0.0, 1.0, 0.0, 0.0, 1.0, 0.0, 0.0, 0.0, -1.0, 0.0, 0.0, -1.0, 0.0, 0.0, -1.0, 0.0, 0.0, -1.0, 0.0, -1.0, 0.0, 0.0, -1.0, 0.0, 0.0, -1.0, 0.0, 0.0, -1.0, 0.0, 0.0, -1.0, 0.0, 0.0, -1.0, 0.0, 0.0, -1.0, 0.0, 0.0, -1.0, 0.0, 0.0, 0.0, 0.0, -1.0, 0.0, 0.0, -1.0, 0.0, 0.0, -1.0, 0.0, 0.0, -1.0, 0.0, 0.0, 1.0, 0.0, 0.0, 1.0, 0.0, 0.0, 1.0, 0.0, 0.0, 1.0, 0.0, 1.0, 0.0, 0.0, 1.0, 0.0, 0.0, 1.0, 0.0, 0.0, 1.0, 0.0, 1.0, 0.0, 0.0, 1.0, 0.0, 0.0, 1.0, 0.0, 0.0, 1.0, 0.0, 0.0, 0.0, 1.0, 0.0, 0.0, 1.0, 0.0, 0.0, 1.0, 0.0, 0.0, 1.0, 0.0, 0.0, 0.0, 1.0, 0.0, 0.0, 1.0, 0.0, 0.0, 1.0, 0.0, 0.0, 1.0, 0.0, 0.0, -1.0, 0.0, 0.0, -1.0, 0.0, 0.0, -1.0, 0.0, 0.0, -1.0, 0.0, 1.0, 0.0, 0.0, 1.0, 0.0, 0.0, 1.0, 0.0, 0.0, 1.0, 0.0, 0.0, 1.0, 1.916e-06, 0.0, 1.0, 1.916e-06, 0.0, 1.0, 1.916e-06, 0.0, 1.0, 1.916e-06, 0.0, 1.0, -2.092e-06, 0.0, 1.0, -2.092e-06, 0.0, 1.0, -2.092e-06, 0.0, 1.0, -2.092e-06, 0.0, 0.0, 1.0, 0.0, 0.0, 1.0, 0.0, 0.0, 1.0, 0.0, 0.0, 1.0, -0.003609, 0.0, 1.0, -0.003609, 0.0, 1.0, -0.003609, 0.0, 1.0, -0.003609, 0.0, 1.0, 0.0, -1.0, 0.0, 0.0, -1.0, 0.0, 0.0, -1.0, 0.0, 0.0, -1.0, 0.0, 0.0, -1.0, 0.0, 0.0, -1.0, 0.0, 0.0, -1.0, 0.0, 0.0, -1.0, 0.0, 0.0, -1.0, 0.0, 0.0, -1.0, 0.0, 0.0, -1.0, 0.0, 0.0, -1.0, 0.0, 0.0, 0.0, -1.0, 0.0, 0.0, -1.0, 0.0, 0.0, -1.0, 0.0, 0.0, -1.0, 0.0, 1.0, 0.0, 0.0, 1.0, 0.0, 0.0, 1.0, 0.0, 0.0, 1.0, 0.0, 0.0, 1.0, 0.0, 0.0, 1.0, 0.0, 0.0, 1.0, 0.0, 0.0, 1.0, 0.0, 0.0, 0.0, -1.0, 0.0, 0.0, -1.0, 0.0, 0.0, -1.0, 0.0, 0.0, -1.0, 0.0, -1.0, 0.0, 0.0, -1.0, 0.0, 0.0, -1.0, 0.0, 0.0, -1.0, 0.0, 0.0, 0.0, 1.0, 0.0, 0.0, 1.0, 0.0, 0.0, 1.0, 0.0, 0.0, 1.0, 0.0, -1.0, 0.0, 0.0, -1.0, 0.0, 0.0, -1.0, 0.0, 0.0, -1.0, 0.0, -1.0, 0.0, 0.0, -1.0, 0.0, 0.0, -1.0, 0.0, 0.0, -1.0, 0.0, 0.0, 0.0, 1.0, 0.0, 0.0, 1.0, 0.0, 0.0, 1.0, 0.0, 0.0, 1.0, 0.0, 0.0, 1.0, 0.0, 0.0, 1.0, 0.0, 0.0, 1.0, 0.0, 0.0, 1.0, 0.0, 0.0, 1.0, 0.0, 0.0, 1.0, 0.0, 0.0, 1.0, 0.0, 0.0, 1.0, 0.0, 0.0, 0.0, -1.0, 0.0, 0.0, -1.0, 0.0, 0.0, -1.0, 0.0, 0.0, -1.0, 0.0, 1.0, 0.0, 0.0, 1.0, 0.0, 0.0, 1.0, 0.0, 0.0, 1.0, 0.0, 0.003269, 0.0, -1.0, 0.003269, 0.0, -1.0, 0.003269, 0.0, -1.0, 0.003269, 0.0, -1.0, 0.0, 1.0, 0.0, 0.0, 1.0, 0.0, 0.0, 1.0, 0.0, 0.0, 1.0, 0.0, 0.0, -1.0, 0.0, 0.0, -1.0, 0.0, 0.0, -1.0, 0.0, 0.0, -1.0, 0.0, 0.0, -1.0, 0.0, 0.0, -1.0, 0.0, 0.0, -1.0, 0.0, 0.0, -1.0, 0.0, 0.0, 1.0, 0.0, 0.0, 1.0, 0.0, 0.0, 1.0, 0.0, 0.0, 1.0, 0.0, 1.0, 0.0, 0.0, 1.0, 0.0, 0.0, 1.0, 0.0, 0.0, 1.0, 0.0, 0.0, 0.0, 1.0, 0.0, 0.0, 1.0, 0.0, 0.0, 1.0, 0.0, 0.0, 1.0, 0.0, 0.0, -1.0, 0.0, 0.0, -1.0, 0.0, 0.0, -1.0, 0.0, 0.0, -1.0, 0.0, 0.0, 1.0, 0.0, 0.0, 1.0, 0.0, 0.0, 1.0, 0.0, 0.0, 1.0, 0.0, -1.0, 0.0, 0.0, -1.0, 0.0, 0.0, -1.0, 0.0, 0.0, -1.0, 0.0, 0.0, 0.0, 1.0, 0.0, 0.0, 1.0, 0.0, 0.0, 1.0, 0.0, 0.0, 1.0, 0.0, 1.0, 0.0, 0.0, 1.0, 0.0, 0.0, 1.0, 0.0, 0.0, 1.0, 0.0, 0.0, 0.0, -1.0, 0.0, 0.0, -1.0, 0.0, 0.0, -1.0, 0.0, 0.0, -1.0, 0.0, 0.0, 1.0, 0.0, 0.0, 1.0, 0.0, 0.0, 1.0, 0.0, 0.0, 1.0, 0.0, 0.0, -1.0, 0.0, 0.0, -1.0, 0.0, 0.0, -1.0, 0.0, 0.0, -1.0, 0.0, 0.0, 1.0, 0.0, 0.0, 1.0, 0.0, 0.0, 1.0, 0.0, 0.0, 1.0, 0.0, 0.0, -1.0, 0.0, 0.0, -1.0, 0.0, 0.0, -1.0, 0.0, 0.0, -1.0, 0.0, 0.0, 1.0, 0.0, 0.0, 1.0, 0.0, 0.0, 1.0, 0.0, 0.0, 1.0, 0.0, 0.0, -1.0, 0.0, 0.0, -1.0, 0.0, 0.0, -1.0, 0.0, 0.0, -1.0, 0.0, 0.0, -1.0, 0.0, 0.0, -1.0, 0.0, 0.0, -1.0, 0.0, 0.0, -1.0, 0.0, -1.0, 0.0, 0.0, -1.0, 0.0, 0.0, -1.0, 0.0, 0.0, -1.0, 0.0, 0.0, 0.0, -1.0, 0.0, 0.0, -1.0, 0.0, 0.0, -1.0, 0.0, 0.0, -1.0, 0.0, 0.0, 1.0, 0.0, 0.0, 1.0, 0.0, 0.0, 1.0, 0.0, 0.0, 1.0, 0.0, 0.0, -1.0, 0.0, 0.0, -1.0, 0.0, 0.0, -1.0, 0.0, 0.0, -1.0, 0.0, 1.0, 0.0, 0.0, 1.0, 0.0, 0.0, 1.0, 0.0, 0.0, 1.0, 0.0, 0.0, 0.0, 1.0, 0.0, 0.0, 1.0, 0.0, 0.0, 1.0, 0.0, 0.0, 1.0, 0.0, 0.0, 1.0, 0.0, 0.0, 1.0, 0.0, 0.0, 1.0, 0.0, 0.0, 1.0, 0.0, 0.0, -1.0, 0.0, 0.0, -1.0, 0.0, 0.0, -1.0, 0.0, 0.0, -1.0, 0.0, 0.0, -1.0, 0.0, 0.0, -1.0, 0.0, 0.0, -1.0, 0.0, 0.0, -1.0, 0.0, 0.0, -1.0, 0.0, 0.0, -1.0, 0.0, 0.0, -1.0, 0.0, 0.0, -1.0, 0.0, 0.0, -1.0, 0.0, 0.0, -1.0, 0.0, 0.0, -1.0, 0.0, 0.0, -1.0, 0.0, 0.0, 0.0, 1.0, 0.0, 0.0, 1.0, 0.0, 0.0, 1.0, 0.0, 0.0, 1.0, -1.0, 0.0, 0.0, -1.0, 0.0, 0.0, -1.0, 0.0, 0.0, -1.0, 0.0, 0.0, 1.0, 0.0, 0.0, 1.0, 0.0, 0.0, 1.0, 0.0, 0.0, 1.0, 0.0, 0.0, 0.0, 0.0, -1.0, 0.0, 0.0, -1.0, 0.0, 0.0, -1.0, 0.0, 0.0, -1.0, 0.0, 0.0, -1.0, 0.0, 0.0, -1.0, 0.0, 0.0, -1.0, 0.0, 0.0, -1.0, 1.0, 0.0, 0.0, 1.0, 0.0, 0.0, 1.0, 0.0, 0.0, 1.0, 0.0, 0.0, 1.0, 0.0, 0.0, 1.0, 0.0, 0.0, 1.0, 0.0, 0.0, 1.0, 0.0, 0.0, 0.0, 0.0, -1.0, 0.0, 0.0, -1.0, 0.0, 0.0, -1.0, 0.0, 0.0, -1.0, -1.0, 0.0, 0.0, -1.0, 0.0, 0.0, -1.0, 0.0, 0.0, -1.0, 0.0, 0.0, -1.0, 0.0, 0.0, -1.0, 0.0, 0.0, -1.0, 0.0, 0.0, -1.0, 0.0, 0.0, 0.0, 0.0, 1.0, 0.0, 0.0, 1.0, 0.0, 0.0, 1.0, 0.0, 0.0, 1.0, 0.0, 0.0, 1.0, 0.0, 0.0, 1.0, 0.0, 0.0, 1.0, 0.0, 0.0, 1.0, 0.0, -1.0, 0.0, 0.0, -1.0, 0.0, 0.0, -1.0, 0.0, 0.0, -1.0, 0.0, 0.0, 0.0, -1.0, 0.0, 0.0, -1.0, 0.0, 0.0, -1.0, 0.0, 0.0, -1.0, 1.0, 0.0, 0.0, 1.0, 0.0, 0.0, 1.0, 0.0, 0.0, 1.0, 0.0, 0.0, -1.0, 0.0, 0.0, -1.0, 0.0, 0.0, -1.0, 0.0, 0.0, -1.0, 0.0, 0.0, 0.0, 0.0, 1.0, 0.0, 0.0, 1.0, 0.0, 0.0, 1.0, 0.0, 0.0, 1.0, -1.0, 0.0, 0.0, -1.0, 0.0, 0.0, -1.0, 0.0, 0.0, -1.0, 0.0, 0.0, 1.0, 0.0, 0.0, 1.0, 0.0, 0.0, 1.0, 0.0, 0.0, 1.0, 0.0, 0.0, 1.0, 0.0, 0.0, 1.0, 0.0, 0.0, 1.0, 0.0, 0.0, 1.0, 0.0, 0.0, 0.0, -1.0, 0.0, 0.0, -1.0, 0.0, 0.0, -1.0, 0.0, 0.0, -1.0, 0.0, 0.0, -1.0, 0.0, 0.0, -1.0, 0.0, 0.0, -1.0, 0.0, 0.0, -1.0, 0.0, -1.0, 0.0, 0.0, -1.0, 0.0, 0.0, -1.0, 0.0, 0.0, -1.0, 0.0, 0.0, 0.0, 0.0, -1.0, 0.0, 0.0, -1.0, 0.0, 0.0, -1.0, 0.0, 0.0, -1.0, 0.0, 0.0, 1.0, 0.0, 0.0, 1.0, 0.0, 0.0, 1.0, 0.0, 0.0, 1.0, -1.0, 0.0, 0.0, -1.0, 0.0, 0.0, -1.0, 0.0, 0.0, -1.0, 0.0, 0.0, 0.0, 1.0, 0.0, 0.0, 1.0, 0.0, 0.0, 1.0, 0.0, 0.0, 1.0, 0.0, 1.0, 0.0, 0.0, 1.0, 0.0, 0.0, 1.0, 0.0, 0.0, 1.0, 0.0, 0.0])] * 3)])

# ---- objects
ob_cube_001 = bpy.data.objects.new('Cube.001', me_cube_001)

# ---- transforms, parenting, visibility, modifiers, constraints
ob_cube_001.location = (0.0, 0.0, 0.0)
ob_cube_001.rotation_euler = (1.571, -0.0, 0.0)
ob_cube_001.lineart.crease_threshold = 0.0

# ---- collection membership
col_collection_1.objects.link(ob_cube_001)

# ---- scene / render settings (as saved in the file)
scene.frame_start = 1; scene.frame_end = 250; scene.frame_set(1)
scene.render.engine = 'BLENDER_EEVEE_NEXT'
scene.render.resolution_percentage = 50
scene.render.dither_intensity = 0.0
scene.cycles.use_denoising = False
scene.cycles.samples = 10
scene.cycles.sampling_pattern = 'TABULATED_SOBOL'
scene.cycles.light_sampling_threshold = 0.0
scene.cycles.use_adaptive_sampling = False
scene.cycles.use_light_tree = False
scene.cycles.blur_glossy = 0.0
scene.cycles.pixel_filter_type = 'GAUSSIAN'
scene.cycles.sample_clamp_indirect = 0.0
scene.view_settings.view_transform = 'Standard'
bpy.context.view_layer.update()

# ---- added for rendering (the .blend has no active camera and no usable light): camera, sun
cam_auto = bpy.data.cameras.new('AutoCamera')
cam_auto.lens = 50.0
cam_auto.sensor_width = 36.0
cam_auto.clip_end = 1000.0
ob_auto_camera = bpy.data.objects.new('AutoCamera', cam_auto)
scene.collection.objects.link(ob_auto_camera)
ob_auto_camera.location = (5.223, -6.42016, 5.41752)
ob_auto_camera.rotation_euler = (1.09748, -7.21219e-08, 0.694738)
scene.camera = ob_auto_camera
light_auto_sun = bpy.data.lights.new('AutoSun', 'SUN')
light_auto_sun.energy = 3.0
light_auto_sun.angle = 0.0523599
ob_auto_sun = bpy.data.objects.new('AutoSun', light_auto_sun)
scene.collection.objects.link(ob_auto_sun)
ob_auto_sun.rotation_euler = (0.872665, 0.174533, 0.523599)
bpy.context.view_layer.update()
